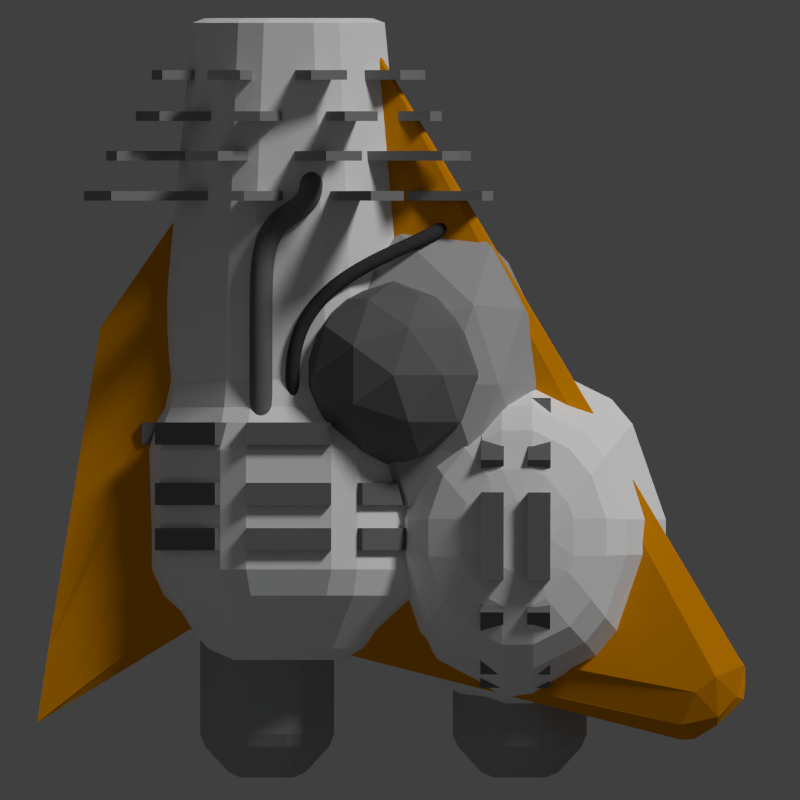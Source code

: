 # Source: barb.blend  (saved by Blender 2.69.0; exported with 4.5.12 LTS)
import bpy
from mathutils import Matrix  # noqa: F401  (used for matrix-valued properties, if any)

bpy.ops.wm.read_factory_settings(use_empty=True)
scene = bpy.context.scene
scene.name = 'Scene'

# ---- collections
col_collection_1 = bpy.data.collections.new('Collection 1'); scene.collection.children.link(col_collection_1)
col_collection_2 = bpy.data.collections.new('Collection 2'); scene.collection.children.link(col_collection_2)
col_collection_2.hide_render = True
col_collection_2.hide_viewport = True

# ---- materials (node trees are filled in below, after node groups)
mat_material_002 = bpy.data.materials.new('Material.002')
mat_material_002.alpha_threshold = 0.0
mat_material_002.use_transparent_shadow = False
mat_material_002.diffuse_color = (0.1789, 0.1789, 0.1789, 1.0)
mat_material_002.roughness = 0.5
mat_material_002.line_color = (0.0, 0.0, 0.0, 1.0)
mat_material_001 = bpy.data.materials.new('Material.001')
mat_material_001.alpha_threshold = 0.0
mat_material_001.use_transparent_shadow = False
mat_material_001.diffuse_color = (0.9551, 0.9551, 0.9551, 1.0)
mat_material_001.specular_color = (0.2019, 0.2019, 0.2019)
mat_material_001.roughness = 0.5
mat_material_001.line_color = (0.0, 0.0, 0.0, 1.0)
mat_material_005 = bpy.data.materials.new('Material.005')
mat_material_005.alpha_threshold = 0.0
mat_material_005.use_transparent_shadow = False
mat_material_005.diffuse_color = (0.8, 0.294, 0.0, 1.0)
mat_material_005.roughness = 0.5
mat_material_005.line_color = (0.0, 0.0, 0.0, 1.0)
mat_material_004 = bpy.data.materials.new('Material.004')
mat_material_004.alpha_threshold = 0.0
mat_material_004.use_transparent_shadow = False
mat_material_004.preview_render_type = 'SHADERBALL'
mat_material_004.diffuse_color = (0.04955, 0.04955, 0.04955, 1.0)
mat_material_004.roughness = 0.5
mat_material_004.specular_intensity = 0.3
mat_material_004.line_color = (0.0, 0.0, 0.0, 1.0)
mat_material_006 = bpy.data.materials.new('Material.006')
mat_material_006.alpha_threshold = 0.0
mat_material_006.use_transparent_shadow = False
mat_material_006.diffuse_color = (0.1734, 0.1734, 0.1734, 1.0)
mat_material_006.roughness = 0.5
mat_material_006.line_color = (0.0, 0.0, 0.0, 1.0)
mat_material_008 = bpy.data.materials.new('Material.008')
mat_material_008.alpha_threshold = 0.0
mat_material_008.use_transparent_shadow = False
mat_material_008.diffuse_color = (0.4575, 0.4575, 0.4575, 1.0)
mat_material_008.specular_color = (0.2019, 0.2019, 0.2019)
mat_material_008.roughness = 0.5
mat_material_008.line_color = (0.0, 0.0, 0.0, 1.0)
mat_material_007 = bpy.data.materials.new('Material.007')
mat_material_007.alpha_threshold = 0.0
mat_material_007.use_transparent_shadow = False
mat_material_007.diffuse_color = (0.1789, 0.1789, 0.1789, 1.0)
mat_material_007.roughness = 0.5
mat_material_007.specular_intensity = 0.75
mat_material_007.line_color = (0.0, 0.0, 0.0, 1.0)
mat_material_003 = bpy.data.materials.new('Material.003')
mat_material_003.alpha_threshold = 0.0
mat_material_003.use_transparent_shadow = False
mat_material_003.diffuse_color = (0.2957, 0.2957, 0.2957, 1.0)
mat_material_003.specular_color = (0.2019, 0.2019, 0.2019)
mat_material_003.roughness = 0.5
mat_material_003.line_color = (0.0, 0.0, 0.0, 1.0)
mat_material = bpy.data.materials.new('Material')
mat_material.alpha_threshold = 0.0
mat_material.use_transparent_shadow = False
mat_material.diffuse_color = (0.3931, 0.3931, 0.3931, 1.0)
mat_material.roughness = 0.5
mat_material.line_color = (0.0, 0.0, 0.0, 1.0)

# ---- material node trees

# ---- world
world_world = bpy.data.worlds.new('World'); scene.world = world_world
world_world.color = (0.05088, 0.05088, 0.05088)
world_world.use_sun_shadow = False
world_world.sun_shadow_jitter_overblur = 0.0
world_world.cycles.sampling_method = 'MANUAL'
world_world.cycles.sample_map_resolution = 256

# ---- cameras
cam_camera = bpy.data.cameras.new('Camera')
cam_camera.type = 'ORTHO'
cam_camera.clip_end = 100.0
cam_camera.lens = 35.0
cam_camera.sensor_width = 32.0
cam_camera.sensor_height = 18.0
cam_camera.ortho_scale = 5.3
cam_camera.dof.focus_distance = 0.0
cam_camera.dof.aperture_fstop = 128.0

# ---- lights
light_point = bpy.data.lights.new('Point', 'POINT')
light_point.color = (0.7781, 0.8789, 1.0)
light_point.transmission_factor = 0.0
light_point.energy = 60.0
light_point.shadow_buffer_clip_start = 0.5
light_point.shadow_soft_size = 0.1
light_point.shadow_maximum_resolution = 0.006
light_point.use_absolute_resolution = True
light_point.cycles.use_multiple_importance_sampling = False
light_sun = bpy.data.lights.new('Sun', 'SUN')
light_sun.transmission_factor = 0.0
light_sun.angle = 0.1993
light_sun.energy = 1.5
light_sun.shadow_buffer_clip_start = 0.5
light_sun.shadow_soft_size = 0.1
light_sun.shadow_cascade_max_distance = 1000.0
light_sun.cycles.use_multiple_importance_sampling = False

# ---- meshes
me_cylinder_002 = bpy.data.meshes.new('Cylinder.002')
me_cylinder_002.from_pydata([(0.0, 1.0, -1.0), (0.0, 1.0, 1.0), (0.7071, 0.7071, -1.0), (0.7071, 0.7071, 1.0), (1.0, -4.371e-08, -1.0), (1.0, -4.371e-08, 1.0), (0.7071, -0.7071, -1.0), (0.7071, -0.7071, 1.0), (-8.742e-08, -1.0, -1.0), (-8.742e-08, -1.0, 1.0), (-0.7071, -0.7071, -1.0), (-0.7071, -0.7071, 1.0), (-1.0, 1.192e-08, -1.0), (-1.0, 1.192e-08, 1.0), (-0.7071, 0.7071, -1.0), (-0.7071, 0.7071, 1.0), (0.1607, 1.438, -1.05), (0.1607, 1.438, 1.05), (0.9032, 1.13, 1.05), (0.9032, 1.13, -1.05), (1.13, 0.9032, -1.05), (1.13, 0.9032, 1.05), (1.438, 0.1607, 1.05), (1.438, 0.1607, -1.05), (1.438, -0.1607, -1.05), (1.438, -0.1607, 1.05), (1.13, -0.9032, 1.05), (1.13, -0.9032, -1.05), (0.9032, -1.13, -1.05), (0.9032, -1.13, 1.05), (0.1607, -1.438, 1.05), (0.1607, -1.438, -1.05), (-0.1607, -1.438, -1.05), (-0.1607, -1.438, 1.05), (-0.9032, -1.13, 1.05), (-0.9032, -1.13, -1.05), (-1.13, -0.9032, -1.05), (-1.13, -0.9032, 1.05), (-1.438, -0.1607, 1.05), (-1.438, -0.1607, -1.05), (0.7425, 0.7425, 1.47), (9.906e-09, 1.05, 1.47), (-0.7425, 0.7425, 1.47), (-1.05, 1.227e-08, 1.47), (-0.7425, -0.7425, 1.47), (-8.189e-08, -1.05, 1.47), (0.7425, -0.7425, 1.47), (1.05, -4.615e-08, 1.47), (-0.9032, 1.13, -1.05), (-0.9032, 1.13, 1.05), (-0.1607, 1.438, 1.05), (-0.1607, 1.438, -1.05), (-1.438, 0.1607, -1.05), (-1.438, 0.1607, 1.05), (-1.13, 0.9032, 1.05), (-1.13, 0.9032, -1.05), (1.876e-08, 1.05, -1.47), (0.7425, 0.7425, -1.47), (1.05, -4.615e-08, -1.47), (0.7425, -0.7425, -1.47), (-7.304e-08, -1.05, -1.47), (-0.7425, -0.7425, -1.47), (-1.05, 1.227e-08, -1.47), (-0.7425, 0.7425, -1.47)], [], [(16, 17, 18, 19), (1, 17, 16, 0), (3, 18, 17, 1), (2, 19, 18, 3), (0, 16, 19, 2), (20, 21, 22, 23), (3, 21, 20, 2), (5, 22, 21, 3), (4, 23, 22, 5), (2, 20, 23, 4), (24, 25, 26, 27), (5, 25, 24, 4), (7, 26, 25, 5), (6, 27, 26, 7), (4, 24, 27, 6), (28, 29, 30, 31), (7, 29, 28, 6), (9, 30, 29, 7), (8, 31, 30, 9), (6, 28, 31, 8), (32, 33, 34, 35), (9, 33, 32, 8), (11, 34, 33, 9), (10, 35, 34, 11), (8, 32, 35, 10), (36, 37, 38, 39), (11, 37, 36, 10), (13, 38, 37, 11), (12, 39, 38, 13), (10, 36, 39, 12), (40, 41, 42, 43, 44, 45, 46, 47), (1, 41, 40, 3), (15, 42, 41, 1), (13, 43, 42, 15), (11, 44, 43, 13), (9, 45, 44, 11), (7, 46, 45, 9), (5, 47, 46, 7), (3, 40, 47, 5), (48, 49, 50, 51), (15, 49, 48, 14), (1, 50, 49, 15), (0, 51, 50, 1), (14, 48, 51, 0), (52, 53, 54, 55), (13, 53, 52, 12), (15, 54, 53, 13), (14, 55, 54, 15), (12, 52, 55, 14), (56, 57, 58, 59, 60, 61, 62, 63), (2, 57, 56, 0), (4, 58, 57, 2), (6, 59, 58, 4), (8, 60, 59, 6), (10, 61, 60, 8), (12, 62, 61, 10), (14, 63, 62, 12), (0, 56, 63, 14)])
me_cylinder_002.materials.append(mat_material_002)
me_cylinder_002.use_remesh_preserve_volume = False
me_cylinder_002.use_remesh_preserve_attributes = False
me_cylinder_002.use_mirror_vertex_groups = False
me_cylinder_002.update()
me_cylinder_001 = bpy.data.meshes.new('Cylinder.001')
me_cylinder_001.from_pydata([(0.0, 1.0, -1.0), (0.0, 1.0, 1.0), (0.7071, 0.7071, -1.0), (0.7071, 0.7071, 1.0), (1.0, -4.371e-08, -1.0), (1.0, -4.371e-08, 1.0), (0.7071, -0.7071, -1.0), (0.7071, -0.7071, 1.0), (-8.742e-08, -1.0, -1.0), (-8.742e-08, -1.0, 1.0), (-0.7071, -0.7071, -1.0), (-0.7071, -0.7071, 1.0), (-1.0, 1.192e-08, -1.0), (-1.0, 1.192e-08, 1.0), (-0.7071, 0.7071, -1.0), (-0.7071, 0.7071, 1.0), (0.1607, 1.438, -1.05), (0.1607, 1.438, 1.05), (0.9032, 1.13, 1.05), (0.9032, 1.13, -1.05), (1.13, 0.9032, -1.05), (1.13, 0.9032, 1.05), (1.438, 0.1607, 1.05), (1.438, 0.1607, -1.05), (1.438, -0.1607, -1.05), (1.438, -0.1607, 1.05), (1.13, -0.9032, 1.05), (1.13, -0.9032, -1.05), (0.9032, -1.13, -1.05), (0.9032, -1.13, 1.05), (0.1607, -1.438, 1.05), (0.1607, -1.438, -1.05), (-0.1607, -1.438, -1.05), (-0.1607, -1.438, 1.05), (-0.9032, -1.13, 1.05), (-0.9032, -1.13, -1.05), (-1.13, -0.9032, -1.05), (-1.13, -0.9032, 1.05), (-1.438, -0.1607, 1.05), (-1.438, -0.1607, -1.05), (0.7425, 0.7425, 1.47), (9.906e-09, 1.05, 1.47), (-0.7425, 0.7425, 1.47), (-1.05, 1.227e-08, 1.47), (-0.7425, -0.7425, 1.47), (-8.189e-08, -1.05, 1.47), (0.7425, -0.7425, 1.47), (1.05, -4.615e-08, 1.47), (-0.9032, 1.13, -1.05), (-0.9032, 1.13, 1.05), (-0.1607, 1.438, 1.05), (-0.1607, 1.438, -1.05), (-1.438, 0.1607, -1.05), (-1.438, 0.1607, 1.05), (-1.13, 0.9032, 1.05), (-1.13, 0.9032, -1.05), (1.876e-08, 1.05, -1.47), (0.7425, 0.7425, -1.47), (1.05, -4.615e-08, -1.47), (0.7425, -0.7425, -1.47), (-7.304e-08, -1.05, -1.47), (-0.7425, -0.7425, -1.47), (-1.05, 1.227e-08, -1.47), (-0.7425, 0.7425, -1.47)], [], [(16, 17, 18, 19), (1, 17, 16, 0), (3, 18, 17, 1), (2, 19, 18, 3), (0, 16, 19, 2), (20, 21, 22, 23), (3, 21, 20, 2), (5, 22, 21, 3), (4, 23, 22, 5), (2, 20, 23, 4), (24, 25, 26, 27), (5, 25, 24, 4), (7, 26, 25, 5), (6, 27, 26, 7), (4, 24, 27, 6), (28, 29, 30, 31), (7, 29, 28, 6), (9, 30, 29, 7), (8, 31, 30, 9), (6, 28, 31, 8), (32, 33, 34, 35), (9, 33, 32, 8), (11, 34, 33, 9), (10, 35, 34, 11), (8, 32, 35, 10), (36, 37, 38, 39), (11, 37, 36, 10), (13, 38, 37, 11), (12, 39, 38, 13), (10, 36, 39, 12), (40, 41, 42, 43, 44, 45, 46, 47), (1, 41, 40, 3), (15, 42, 41, 1), (13, 43, 42, 15), (11, 44, 43, 13), (9, 45, 44, 11), (7, 46, 45, 9), (5, 47, 46, 7), (3, 40, 47, 5), (48, 49, 50, 51), (15, 49, 48, 14), (1, 50, 49, 15), (0, 51, 50, 1), (14, 48, 51, 0), (52, 53, 54, 55), (13, 53, 52, 12), (15, 54, 53, 13), (14, 55, 54, 15), (12, 52, 55, 14), (56, 57, 58, 59, 60, 61, 62, 63), (2, 57, 56, 0), (4, 58, 57, 2), (6, 59, 58, 4), (8, 60, 59, 6), (10, 61, 60, 8), (12, 62, 61, 10), (14, 63, 62, 12), (0, 56, 63, 14)])
me_cylinder_001.materials.append(mat_material_002)
me_cylinder_001.use_remesh_preserve_volume = False
me_cylinder_001.use_remesh_preserve_attributes = False
me_cylinder_001.use_mirror_vertex_groups = False
me_cylinder_001.update()
me_cylinder_009 = bpy.data.meshes.new('Cylinder.009')
me_cylinder_009.from_pydata([(0.0, 1.0, -1.0), (-7.176e-08, 0.7, 3.553e-15), (0.7071, 0.7071, -1.0), (0.495, 0.495, 3.768e-15), (1.0, -4.371e-08, -1.0), (0.7, 4.312e-08, 1.776e-15), (0.7071, -0.7071, -1.0), (0.495, -0.495, -1.256e-15), (-8.742e-08, -1.0, -1.0), (-1.33e-07, -0.7, -3.553e-15), (-0.7071, -0.7071, -1.0), (-0.495, -0.495, -3.768e-15), (-1.0, 1.192e-08, -1.0), (-0.7, 1.417e-07, -1.776e-15), (-0.7071, 0.7071, -1.0), (-0.495, 0.495, 1.256e-15), (5.051e-08, 0.5, -1.5), (0.3536, 0.3536, -1.5), (0.5, -7.025e-08, -1.5), (0.3536, -0.3536, -1.5), (6.797e-09, -0.5, -1.5), (-0.3536, -0.3536, -1.5), (-0.5, -4.244e-08, -1.5), (-0.3536, 0.3536, -1.5), (-1.587e-07, 0.2984, 0.1842), (0.2121, 0.2105, 0.1842), (0.3, -0.00163, 0.1842), (0.2121, -0.2138, 0.1842), (-1.849e-07, -0.3016, 0.1842), (-0.2121, -0.2138, 0.1842), (-0.3, -0.00163, 0.1842), (-0.2121, 0.2105, 0.1842)], [], [(0, 1, 3, 2), (2, 3, 5, 4), (4, 5, 7, 6), (6, 7, 9, 8), (8, 9, 11, 10), (10, 11, 13, 12), (1, 15, 31, 24), (14, 15, 1, 0), (12, 13, 15, 14), (14, 0, 16, 23), (16, 17, 18, 19, 20, 21, 22, 23), (12, 14, 23, 22), (10, 12, 22, 21), (8, 10, 21, 20), (6, 8, 20, 19), (4, 6, 19, 18), (2, 4, 18, 17), (0, 2, 17, 16), (25, 24, 31, 30, 29, 28, 27, 26), (15, 13, 30, 31), (13, 11, 29, 30), (11, 9, 28, 29), (9, 7, 27, 28), (7, 5, 26, 27), (5, 3, 25, 26), (3, 1, 24, 25)])
me_cylinder_009.materials.append(mat_material_001)
me_cylinder_009.use_remesh_preserve_volume = False
me_cylinder_009.use_remesh_preserve_attributes = False
me_cylinder_009.use_mirror_vertex_groups = False
me_cylinder_009.update()
me_cube = bpy.data.meshes.new('Cube')
me_cube.from_pydata([(-2.378, 1.307, -1.0), (-2.856, -1.661, -0.7406), (-1.0, 3.274, -1.0), (-0.3879, 3.274, -0.7406), (-1.562, -0.6654, -1.0), (-1.562, -0.6654, -0.7406), (1.719, -1.615, -1.0), (1.719, -1.299, -0.7406), (1.987, -1.093, -0.7406), (2.185, -1.115, -1.0)], [], [(1, 3, 2, 0), (8, 7, 6, 9), (7, 5, 4, 6), (5, 1, 0, 4), (0, 2, 9, 6, 4), (5, 7, 8, 3, 1), (2, 3, 8, 9)])
me_cube.materials.append(mat_material_005)
me_cube.use_remesh_preserve_volume = False
me_cube.use_remesh_preserve_attributes = False
me_cube.use_mirror_vertex_groups = False
me_cube.update()
me_icosphere_001 = bpy.data.meshes.new('Icosphere.001')
me_icosphere_001.from_pydata([(0.0, 0.0, -0.7633), (0.4038, -0.5257, -0.3296), (-0.2764, -0.8506, -0.4472), (-0.8944, 0.0, -0.4472), (-0.2764, 1.127, -0.3296), (0.4038, 0.5257, -0.3296), (0.1403, -0.8506, 0.4472), (-0.7236, -0.5257, 0.4472), (-0.7236, 0.5557, 0.6222), (0.2764, 0.9205, 0.4472), (0.5746, 0.0, 0.4472), (0.0, 0.0, 1.0), (-0.1625, -0.5, -0.6506), (0.2892, -0.309, -0.6506), (0.2629, -0.809, -0.4081), (0.5308, 0.0, -0.4081), (0.2892, 0.309, -0.6506), (-0.5257, 0.0, -0.6506), (-0.6882, -0.5, -0.4081), (-0.1625, 0.53, -0.6506), (-0.6882, 0.6512, -0.4081), (0.2629, 0.8789, -0.4081), (0.6312, -0.309, 0.0), (0.6312, 0.309, 0.0), (0.0, -1.0, 0.0), (0.3938, -0.809, 0.0), (-0.9511, -0.309, 0.0), (-0.5878, -0.809, 0.0), (-0.5878, 1.273, 0.0), (-0.9511, 0.339, 0.0), (0.3938, 0.809, 0.0), (0.0, 1.213, 0.0), (0.4942, -0.5, 0.5257), (-0.2629, -0.809, 0.7258), (-0.8506, 0.0, 0.5686), (-0.2629, 0.9345, 0.5257), (0.4942, 0.5, 0.5257), (0.1625, -0.5, 0.8507), (0.3318, 0.0, 0.8507), (-0.4253, -0.309, 0.8507), (-0.4253, 0.309, 0.8507), (0.1625, 0.53, 0.8507)], [], [(0, 13, 12), (1, 13, 15), (0, 12, 17), (0, 17, 19), (0, 19, 16), (1, 15, 22), (2, 14, 24), (3, 18, 26), (4, 20, 28), (5, 21, 30), (1, 22, 25), (2, 24, 27), (3, 26, 29), (4, 28, 31), (5, 30, 23), (6, 32, 37), (7, 33, 39), (8, 34, 40), (9, 35, 41), (10, 36, 38), (38, 41, 11), (38, 36, 41), (36, 9, 41), (41, 40, 11), (41, 35, 40), (35, 8, 40), (40, 39, 11), (40, 34, 39), (34, 7, 39), (39, 37, 11), (39, 33, 37), (33, 6, 37), (37, 38, 11), (37, 32, 38), (32, 10, 38), (23, 36, 10), (23, 30, 36), (30, 9, 36), (31, 35, 9), (31, 28, 35), (28, 8, 35), (29, 34, 8), (29, 26, 34), (26, 7, 34), (27, 33, 7), (27, 24, 33), (24, 6, 33), (25, 32, 6), (25, 22, 32), (22, 10, 32), (30, 31, 9), (30, 21, 31), (21, 4, 31), (28, 29, 8), (28, 20, 29), (20, 3, 29), (26, 27, 7), (26, 18, 27), (18, 2, 27), (24, 25, 6), (24, 14, 25), (14, 1, 25), (22, 23, 10), (22, 15, 23), (15, 5, 23), (16, 21, 5), (16, 19, 21), (19, 4, 21), (19, 20, 4), (19, 17, 20), (17, 3, 20), (17, 18, 3), (17, 12, 18), (12, 2, 18), (15, 16, 5), (15, 13, 16), (13, 0, 16), (12, 14, 2), (12, 13, 14), (13, 1, 14)])
me_icosphere_001.materials.append(mat_material_008)
me_icosphere_001.use_remesh_preserve_volume = False
me_icosphere_001.use_remesh_preserve_attributes = False
me_icosphere_001.use_mirror_vertex_groups = False
me_icosphere_001.update()
me_icosphere = bpy.data.meshes.new('Icosphere')
me_icosphere.from_pydata([(0.0, 0.0, -1.0), (0.7236, -0.5257, -0.4472), (-0.2764, -0.8506, -0.4472), (-0.8944, 0.0, -0.4472), (-0.2764, 0.8506, -0.4472), (0.7236, 0.5257, -0.4472), (0.2764, -0.8506, 0.4472), (-0.7236, -0.5257, 0.4472), (-0.7236, 0.5257, 0.4472), (0.2764, 0.8506, 0.4472), (0.8944, 0.0, 0.4472), (0.0, 0.0, 1.0), (-0.1625, -0.5, -0.8507), (0.4253, -0.309, -0.8507), (0.2629, -0.809, -0.5257), (0.8506, 0.0, -0.5257), (0.4253, 0.309, -0.8507), (-0.5257, 0.0, -0.8507), (-0.6882, -0.5, -0.5257), (-0.1625, 0.5, -0.8507), (-0.6882, 0.5, -0.5257), (0.2629, 0.809, -0.5257), (0.9511, -0.309, 0.0), (0.9511, 0.309, 0.0), (0.0, -1.0, 0.0), (0.5878, -0.809, 0.0), (-0.9511, -0.309, 0.0), (-0.5878, -0.809, 0.0), (-0.5878, 0.809, 0.0), (-0.9511, 0.309, 0.0), (0.5878, 0.809, 0.0), (0.0, 1.0, 0.0), (0.6882, -0.5, 0.5257), (-0.2629, -0.809, 0.5257), (-0.8506, 0.0, 0.5257), (-0.2629, 0.809, 0.5257), (0.6882, 0.5, 0.5257), (0.1625, -0.5, 0.8507), (0.5257, 0.0, 0.8507), (-0.4253, -0.309, 0.8507), (-0.4253, 0.309, 0.8507), (0.1625, 0.5, 0.8507)], [], [(0, 13, 12), (1, 13, 15), (0, 12, 17), (0, 17, 19), (0, 19, 16), (1, 15, 22), (2, 14, 24), (3, 18, 26), (4, 20, 28), (5, 21, 30), (1, 22, 25), (2, 24, 27), (3, 26, 29), (4, 28, 31), (5, 30, 23), (6, 32, 37), (7, 33, 39), (8, 34, 40), (9, 35, 41), (10, 36, 38), (38, 41, 11), (38, 36, 41), (36, 9, 41), (41, 40, 11), (41, 35, 40), (35, 8, 40), (40, 39, 11), (40, 34, 39), (34, 7, 39), (39, 37, 11), (39, 33, 37), (33, 6, 37), (37, 38, 11), (37, 32, 38), (32, 10, 38), (23, 36, 10), (23, 30, 36), (30, 9, 36), (31, 35, 9), (31, 28, 35), (28, 8, 35), (29, 34, 8), (29, 26, 34), (26, 7, 34), (27, 33, 7), (27, 24, 33), (24, 6, 33), (25, 32, 6), (25, 22, 32), (22, 10, 32), (30, 31, 9), (30, 21, 31), (21, 4, 31), (28, 29, 8), (28, 20, 29), (20, 3, 29), (26, 27, 7), (26, 18, 27), (18, 2, 27), (24, 25, 6), (24, 14, 25), (14, 1, 25), (22, 23, 10), (22, 15, 23), (15, 5, 23), (16, 21, 5), (16, 19, 21), (19, 4, 21), (19, 20, 4), (19, 17, 20), (17, 3, 20), (17, 18, 3), (17, 12, 18), (12, 2, 18), (15, 16, 5), (15, 13, 16), (13, 0, 16), (12, 14, 2), (12, 13, 14), (13, 1, 14)])
me_icosphere.materials.append(mat_material_007)
me_icosphere.use_remesh_preserve_volume = False
me_icosphere.use_remesh_preserve_attributes = False
me_icosphere.use_mirror_vertex_groups = False
me_icosphere.update()
me_cylinder_018 = bpy.data.meshes.new('Cylinder.018')
me_cylinder_018.from_pydata([(0.0, 1.0, -1.0), (0.0, 1.0, 1.0), (0.7071, 0.7071, -1.0), (0.7071, 0.7071, 1.0), (1.0, -4.371e-08, -1.0), (1.0, -4.371e-08, 1.0), (0.7071, -0.7071, -1.0), (0.7071, -0.7071, 1.0), (-8.742e-08, -1.0, -1.0), (-8.742e-08, -1.0, 1.0), (-0.7071, -0.7071, -1.0), (-0.7071, -0.7071, 1.0), (-1.0, 1.192e-08, -1.0), (-1.0, 1.192e-08, 1.0), (-0.7071, 0.7071, -1.0), (-0.7071, 0.7071, 1.0), (0.02483, 4.613, -1.05), (0.02483, 4.613, 1.05), (0.825, 4.538, 1.05), (0.825, 4.538, -1.05), (3.269, 3.217, -1.05), (3.269, 3.217, 1.05), (3.78, 2.576, 1.05), (3.78, 2.576, -1.05), (4.549, -0.003199, -1.05), (4.549, -0.003199, 1.05), (4.472, -0.8346, 1.05), (4.472, -0.8346, -1.05), (3.241, -3.228, -1.05), (3.241, -3.228, 1.05), (2.621, -3.764, 1.05), (2.621, -3.764, -1.05), (-0.02483, -4.613, -1.05), (-0.02483, -4.613, 1.05), (-0.825, -4.538, 1.05), (-0.825, -4.538, -1.05), (-3.269, -3.217, -1.05), (-3.269, -3.217, 1.05), (-3.78, -2.576, 1.05), (-3.78, -2.576, -1.05), (0.4933, 0.9664, 4.61), (-0.3069, 1.041, 4.61), (-0.9273, 0.5054, 4.61), (-1.005, -0.326, 4.61), (-0.4933, -0.9664, 4.61), (0.3069, -1.041, 4.61), (0.9273, -0.5054, 4.61), (1.005, 0.326, 4.61), (-3.241, 3.228, -1.05), (-3.241, 3.228, 1.05), (-2.621, 3.764, 1.05), (-2.621, 3.764, -1.05), (-4.549, 0.003198, -1.05), (-4.549, 0.003198, 1.05), (-4.472, 0.8346, 1.05), (-4.472, 0.8346, -1.05), (-0.3069, 1.041, -4.61), (0.4933, 0.9664, -4.61), (1.005, 0.326, -4.61), (0.9273, -0.5054, -4.61), (0.3069, -1.041, -4.61), (-0.4933, -0.9664, -4.61), (-1.005, -0.326, -4.61), (-0.9273, 0.5054, -4.61)], [], [(16, 17, 18, 19), (1, 17, 16, 0), (3, 18, 17, 1), (2, 19, 18, 3), (0, 16, 19, 2), (20, 21, 22, 23), (3, 21, 20, 2), (5, 22, 21, 3), (4, 23, 22, 5), (2, 20, 23, 4), (24, 25, 26, 27), (5, 25, 24, 4), (7, 26, 25, 5), (6, 27, 26, 7), (4, 24, 27, 6), (28, 29, 30, 31), (7, 29, 28, 6), (9, 30, 29, 7), (8, 31, 30, 9), (6, 28, 31, 8), (32, 33, 34, 35), (9, 33, 32, 8), (11, 34, 33, 9), (10, 35, 34, 11), (8, 32, 35, 10), (36, 37, 38, 39), (11, 37, 36, 10), (13, 38, 37, 11), (12, 39, 38, 13), (10, 36, 39, 12), (40, 41, 42, 43, 44, 45, 46, 47), (1, 41, 40, 3), (15, 42, 41, 1), (13, 43, 42, 15), (11, 44, 43, 13), (9, 45, 44, 11), (7, 46, 45, 9), (5, 47, 46, 7), (3, 40, 47, 5), (48, 49, 50, 51), (15, 49, 48, 14), (1, 50, 49, 15), (0, 51, 50, 1), (14, 48, 51, 0), (52, 53, 54, 55), (13, 53, 52, 12), (15, 54, 53, 13), (14, 55, 54, 15), (12, 52, 55, 14), (56, 57, 58, 59, 60, 61, 62, 63), (2, 57, 56, 0), (4, 58, 57, 2), (6, 59, 58, 4), (8, 60, 59, 6), (10, 61, 60, 8), (12, 62, 61, 10), (14, 63, 62, 12), (0, 56, 63, 14)])
me_cylinder_018.materials.append(mat_material_003)
me_cylinder_018.use_remesh_preserve_volume = False
me_cylinder_018.use_remesh_preserve_attributes = False
me_cylinder_018.use_mirror_vertex_groups = False
me_cylinder_018.update()
me_cylinder_011 = bpy.data.meshes.new('Cylinder.011')
me_cylinder_011.from_pydata([(0.0, 1.0, -1.0), (0.0, 1.0, 1.0), (0.7071, 0.7071, -1.0), (0.7071, 0.7071, 1.0), (1.0, -4.371e-08, -1.0), (1.0, -4.371e-08, 1.0), (0.7071, -0.7071, -1.0), (0.7071, -0.7071, 1.0), (-8.742e-08, -1.0, -1.0), (-8.742e-08, -1.0, 1.0), (-0.7071, -0.7071, -1.0), (-0.7071, -0.7071, 1.0), (-1.0, 1.192e-08, -1.0), (-1.0, 1.192e-08, 1.0), (-0.7071, 0.7071, -1.0), (-0.7071, 0.7071, 1.0), (-0.02443, 4.082, -1.05), (-0.02443, 4.082, 1.05), (0.7758, 4.008, 1.05), (0.7758, 4.008, -1.05), (2.853, 2.884, -1.05), (2.853, 2.884, 1.05), (3.364, 2.244, 1.05), (3.364, 2.244, -1.05), (4.019, 0.04605, -1.05), (4.019, 0.04605, 1.05), (3.942, -0.7853, 1.05), (3.942, -0.7853, -1.05), (2.893, -2.825, -1.05), (2.893, -2.825, 1.05), (2.273, -3.361, 1.05), (2.273, -3.361, -1.05), (0.02443, -4.082, -1.05), (0.02443, -4.082, 1.05), (-0.7758, -4.008, 1.05), (-0.7758, -4.008, -1.05), (-2.853, -2.884, -1.05), (-2.853, -2.884, 1.05), (-3.364, -2.244, 1.05), (-3.364, -2.244, -1.05), (0.4933, 0.9664, 4.077), (-0.3069, 1.041, 4.077), (-0.9273, 0.5054, 4.077), (-1.005, -0.326, 4.077), (-0.4933, -0.9664, 4.077), (0.3069, -1.041, 4.077), (0.9273, -0.5054, 4.077), (1.005, 0.326, 4.077), (-2.893, 2.825, -1.05), (-2.893, 2.825, 1.05), (-2.273, 3.361, 1.05), (-2.273, 3.361, -1.05), (-4.019, -0.04606, -1.05), (-4.019, -0.04606, 1.05), (-3.942, 0.7853, 1.05), (-3.942, 0.7853, -1.05), (-0.3069, 1.041, -4.077), (0.4933, 0.9664, -4.077), (1.005, 0.326, -4.077), (0.9273, -0.5054, -4.077), (0.3069, -1.041, -4.077), (-0.4933, -0.9664, -4.077), (-1.005, -0.326, -4.077), (-0.9273, 0.5054, -4.077)], [], [(16, 17, 18, 19), (1, 17, 16, 0), (3, 18, 17, 1), (2, 19, 18, 3), (0, 16, 19, 2), (20, 21, 22, 23), (3, 21, 20, 2), (5, 22, 21, 3), (4, 23, 22, 5), (2, 20, 23, 4), (24, 25, 26, 27), (5, 25, 24, 4), (7, 26, 25, 5), (6, 27, 26, 7), (4, 24, 27, 6), (28, 29, 30, 31), (7, 29, 28, 6), (9, 30, 29, 7), (8, 31, 30, 9), (6, 28, 31, 8), (32, 33, 34, 35), (9, 33, 32, 8), (11, 34, 33, 9), (10, 35, 34, 11), (8, 32, 35, 10), (36, 37, 38, 39), (11, 37, 36, 10), (13, 38, 37, 11), (12, 39, 38, 13), (10, 36, 39, 12), (40, 41, 42, 43, 44, 45, 46, 47), (1, 41, 40, 3), (15, 42, 41, 1), (13, 43, 42, 15), (11, 44, 43, 13), (9, 45, 44, 11), (7, 46, 45, 9), (5, 47, 46, 7), (3, 40, 47, 5), (48, 49, 50, 51), (15, 49, 48, 14), (1, 50, 49, 15), (0, 51, 50, 1), (14, 48, 51, 0), (52, 53, 54, 55), (13, 53, 52, 12), (15, 54, 53, 13), (14, 55, 54, 15), (12, 52, 55, 14), (56, 57, 58, 59, 60, 61, 62, 63), (2, 57, 56, 0), (4, 58, 57, 2), (6, 59, 58, 4), (8, 60, 59, 6), (10, 61, 60, 8), (12, 62, 61, 10), (14, 63, 62, 12), (0, 56, 63, 14)])
me_cylinder_011.materials.append(mat_material_003)
me_cylinder_011.use_remesh_preserve_volume = False
me_cylinder_011.use_remesh_preserve_attributes = False
me_cylinder_011.use_mirror_vertex_groups = False
me_cylinder_011.update()
me_cylinder_003 = bpy.data.meshes.new('Cylinder.003')
me_cylinder_003.from_pydata([(0.0, 1.0, -1.0), (0.0, 1.0, 1.0), (0.7071, 0.7071, -1.0), (0.7071, 0.7071, 1.0), (1.0, -4.371e-08, -1.0), (1.0, -4.371e-08, 1.0), (0.7071, -0.7071, -1.0), (0.7071, -0.7071, 1.0), (-8.742e-08, -1.0, -1.0), (-8.742e-08, -1.0, 1.0), (-0.7071, -0.7071, -1.0), (-0.7071, -0.7071, 1.0), (-1.0, 1.192e-08, -1.0), (-1.0, 1.192e-08, 1.0), (-0.7071, 0.7071, -1.0), (-0.7071, 0.7071, 1.0), (-0.08405, 3.44, -1.05), (-0.08405, 3.44, 1.05), (0.7161, 3.366, 1.05), (0.7161, 3.366, -1.05), (2.349, 2.482, -1.05), (2.349, 2.482, 1.05), (2.86, 1.842, 1.05), (2.86, 1.842, -1.05), (3.377, 0.1057, -1.05), (3.377, 0.1057, 1.05), (3.3, -0.7257, 1.05), (3.3, -0.7257, -1.05), (2.472, -2.337, -1.05), (2.472, -2.337, 1.05), (1.852, -2.872, 1.05), (1.852, -2.872, -1.05), (0.08405, -3.44, -1.05), (0.08405, -3.44, 1.05), (-0.7161, -3.366, 1.05), (-0.7161, -3.366, -1.05), (-2.349, -2.482, -1.05), (-2.349, -2.482, 1.05), (-2.86, -1.842, 1.05), (-2.86, -1.842, -1.05), (0.4933, 0.9664, 3.433), (-0.3069, 1.041, 3.433), (-0.9273, 0.5054, 3.433), (-1.005, -0.326, 3.433), (-0.4933, -0.9664, 3.433), (0.3069, -1.041, 3.433), (0.9273, -0.5054, 3.433), (1.005, 0.326, 3.433), (-2.472, 2.337, -1.05), (-2.472, 2.337, 1.05), (-1.852, 2.872, 1.05), (-1.852, 2.872, -1.05), (-3.377, -0.1057, -1.05), (-3.377, -0.1057, 1.05), (-3.3, 0.7257, 1.05), (-3.3, 0.7257, -1.05), (-0.3069, 1.041, -3.433), (0.4933, 0.9664, -3.433), (1.005, 0.326, -3.433), (0.9273, -0.5054, -3.433), (0.3069, -1.041, -3.433), (-0.4933, -0.9664, -3.433), (-1.005, -0.326, -3.433), (-0.9273, 0.5054, -3.433)], [], [(16, 17, 18, 19), (1, 17, 16, 0), (3, 18, 17, 1), (2, 19, 18, 3), (0, 16, 19, 2), (20, 21, 22, 23), (3, 21, 20, 2), (5, 22, 21, 3), (4, 23, 22, 5), (2, 20, 23, 4), (24, 25, 26, 27), (5, 25, 24, 4), (7, 26, 25, 5), (6, 27, 26, 7), (4, 24, 27, 6), (28, 29, 30, 31), (7, 29, 28, 6), (9, 30, 29, 7), (8, 31, 30, 9), (6, 28, 31, 8), (32, 33, 34, 35), (9, 33, 32, 8), (11, 34, 33, 9), (10, 35, 34, 11), (8, 32, 35, 10), (36, 37, 38, 39), (11, 37, 36, 10), (13, 38, 37, 11), (12, 39, 38, 13), (10, 36, 39, 12), (40, 41, 42, 43, 44, 45, 46, 47), (1, 41, 40, 3), (15, 42, 41, 1), (13, 43, 42, 15), (11, 44, 43, 13), (9, 45, 44, 11), (7, 46, 45, 9), (5, 47, 46, 7), (3, 40, 47, 5), (48, 49, 50, 51), (15, 49, 48, 14), (1, 50, 49, 15), (0, 51, 50, 1), (14, 48, 51, 0), (52, 53, 54, 55), (13, 53, 52, 12), (15, 54, 53, 13), (14, 55, 54, 15), (12, 52, 55, 14), (56, 57, 58, 59, 60, 61, 62, 63), (2, 57, 56, 0), (4, 58, 57, 2), (6, 59, 58, 4), (8, 60, 59, 6), (10, 61, 60, 8), (12, 62, 61, 10), (14, 63, 62, 12), (0, 56, 63, 14)])
me_cylinder_003.materials.append(mat_material_003)
me_cylinder_003.use_remesh_preserve_volume = False
me_cylinder_003.use_remesh_preserve_attributes = False
me_cylinder_003.use_mirror_vertex_groups = False
me_cylinder_003.update()
me_cylinder_013 = bpy.data.meshes.new('Cylinder.013')
me_cylinder_013.from_pydata([(0.0, 1.0, -1.0), (0.0, 1.0, 1.0), (0.7071, 0.7071, -1.0), (0.7071, 0.7071, 1.0), (1.0, -4.371e-08, -1.0), (1.0, -4.371e-08, 1.0), (0.7071, -0.7071, -1.0), (0.7071, -0.7071, 1.0), (-8.742e-08, -1.0, -1.0), (-8.742e-08, -1.0, 1.0), (-0.7071, -0.7071, -1.0), (-0.7071, -0.7071, 1.0), (-1.0, 1.192e-08, -1.0), (-1.0, 1.192e-08, 1.0), (-0.7071, 0.7071, -1.0), (-0.7071, 0.7071, 1.0), (5.051e-08, 0.5, -1.5), (0.3536, 0.3536, -1.5), (0.5, -7.025e-08, -1.5), (0.3536, -0.3536, -1.5), (6.797e-09, -0.5, -1.5), (-0.3536, -0.3536, -1.5), (-0.5, -4.244e-08, -1.5), (-0.3536, 0.3536, -1.5), (1.786e-08, 0.3, 3.0), (0.2121, 0.2121, 3.0), (0.3, -1.311e-08, 3.0), (0.2121, -0.2121, 3.0), (-8.367e-09, -0.3, 3.0), (-0.2121, -0.2121, 3.0), (-0.3, 3.577e-09, 3.0), (-0.2121, 0.2121, 3.0)], [], [(0, 1, 3, 2), (2, 3, 5, 4), (4, 5, 7, 6), (6, 7, 9, 8), (8, 9, 11, 10), (10, 11, 13, 12), (1, 15, 31, 24), (14, 15, 1, 0), (12, 13, 15, 14), (14, 0, 16, 23), (16, 17, 18, 19, 20, 21, 22, 23), (12, 14, 23, 22), (10, 12, 22, 21), (8, 10, 21, 20), (6, 8, 20, 19), (4, 6, 19, 18), (2, 4, 18, 17), (0, 2, 17, 16), (25, 24, 31, 30, 29, 28, 27, 26), (15, 13, 30, 31), (13, 11, 29, 30), (11, 9, 28, 29), (9, 7, 27, 28), (7, 5, 26, 27), (5, 3, 25, 26), (3, 1, 24, 25)])
me_cylinder_013.materials.append(mat_material)
me_cylinder_013.use_remesh_preserve_volume = False
me_cylinder_013.use_remesh_preserve_attributes = False
me_cylinder_013.use_mirror_vertex_groups = False
me_cylinder_013.update()
me_cylinder_012 = bpy.data.meshes.new('Cylinder.012')
me_cylinder_012.from_pydata([(0.0, 1.0, -1.0), (0.0, 1.0, 1.0), (0.7071, 0.7071, -1.0), (0.7071, 0.7071, 1.0), (1.0, -4.371e-08, -1.0), (1.0, -4.371e-08, 1.0), (0.7071, -0.7071, -1.0), (0.7071, -0.7071, 1.0), (-8.742e-08, -1.0, -1.0), (-8.742e-08, -1.0, 1.0), (-0.7071, -0.7071, -1.0), (-0.7071, -0.7071, 1.0), (-1.0, 1.192e-08, -1.0), (-1.0, 1.192e-08, 1.0), (-0.7071, 0.7071, -1.0), (-0.7071, 0.7071, 1.0), (5.051e-08, 0.5, -1.5), (0.3536, 0.3536, -1.5), (0.5, -7.025e-08, -1.5), (0.3536, -0.3536, -1.5), (6.797e-09, -0.5, -1.5), (-0.3536, -0.3536, -1.5), (-0.5, -4.244e-08, -1.5), (-0.3536, 0.3536, -1.5), (1.786e-08, 0.3, 3.0), (0.2121, 0.2121, 3.0), (0.3, -1.311e-08, 3.0), (0.2121, -0.2121, 3.0), (-8.367e-09, -0.3, 3.0), (-0.2121, -0.2121, 3.0), (-0.3, 3.577e-09, 3.0), (-0.2121, 0.2121, 3.0)], [], [(0, 1, 3, 2), (2, 3, 5, 4), (4, 5, 7, 6), (6, 7, 9, 8), (8, 9, 11, 10), (10, 11, 13, 12), (1, 15, 31, 24), (14, 15, 1, 0), (12, 13, 15, 14), (14, 0, 16, 23), (16, 17, 18, 19, 20, 21, 22, 23), (12, 14, 23, 22), (10, 12, 22, 21), (8, 10, 21, 20), (6, 8, 20, 19), (4, 6, 19, 18), (2, 4, 18, 17), (0, 2, 17, 16), (25, 24, 31, 30, 29, 28, 27, 26), (15, 13, 30, 31), (13, 11, 29, 30), (11, 9, 28, 29), (9, 7, 27, 28), (7, 5, 26, 27), (5, 3, 25, 26), (3, 1, 24, 25)])
me_cylinder_012.materials.append(mat_material)
me_cylinder_012.use_remesh_preserve_volume = False
me_cylinder_012.use_remesh_preserve_attributes = False
me_cylinder_012.use_mirror_vertex_groups = False
me_cylinder_012.update()
me_cylinder_008 = bpy.data.meshes.new('Cylinder.008')
me_cylinder_008.from_pydata([(0.0, 1.0, -1.0), (0.0, 1.0, 1.0), (0.7071, 0.7071, -1.0), (0.7071, 0.7071, 1.0), (1.0, -4.371e-08, -1.0), (1.0, -4.371e-08, 1.0), (0.7071, -0.7071, -1.0), (0.7071, -0.7071, 1.0), (-8.742e-08, -1.0, -1.0), (-8.742e-08, -1.0, 1.0), (-0.7071, -0.7071, -1.0), (-0.7071, -0.7071, 1.0), (-1.0, 1.192e-08, -1.0), (-1.0, 1.192e-08, 1.0), (-0.7071, 0.7071, -1.0), (-0.7071, 0.7071, 1.0), (-0.1198, 3.055, -1.05), (-0.1198, 3.055, 1.05), (0.6804, 2.981, 1.05), (0.6804, 2.981, -1.05), (2.047, 2.241, -1.05), (2.047, 2.241, 1.05), (2.558, 1.601, 1.05), (2.558, 1.601, -1.05), (2.992, 0.1414, -1.05), (2.992, 0.1414, 1.05), (2.915, -0.69, 1.05), (2.915, -0.69, -1.05), (2.219, -2.044, -1.05), (2.219, -2.044, 1.05), (1.599, -2.58, 1.05), (1.599, -2.58, -1.05), (0.1198, -3.055, -1.05), (0.1198, -3.055, 1.05), (-0.6804, -2.981, 1.05), (-0.6804, -2.981, -1.05), (-2.047, -2.241, -1.05), (-2.047, -2.241, 1.05), (-2.558, -1.601, 1.05), (-2.558, -1.601, -1.05), (0.4933, 0.9664, 3.046), (-0.3069, 1.041, 3.046), (-0.9273, 0.5054, 3.046), (-1.005, -0.326, 3.046), (-0.4933, -0.9664, 3.046), (0.3069, -1.041, 3.046), (0.9273, -0.5054, 3.046), (1.005, 0.326, 3.046), (-2.219, 2.044, -1.05), (-2.219, 2.044, 1.05), (-1.599, 2.58, 1.05), (-1.599, 2.58, -1.05), (-2.992, -0.1414, -1.05), (-2.992, -0.1414, 1.05), (-2.915, 0.69, 1.05), (-2.915, 0.69, -1.05), (-0.3069, 1.041, -3.046), (0.4933, 0.9664, -3.046), (1.005, 0.326, -3.046), (0.9273, -0.5054, -3.046), (0.3069, -1.041, -3.046), (-0.4933, -0.9664, -3.046), (-1.005, -0.326, -3.046), (-0.9273, 0.5054, -3.046)], [], [(16, 17, 18, 19), (1, 17, 16, 0), (3, 18, 17, 1), (2, 19, 18, 3), (0, 16, 19, 2), (20, 21, 22, 23), (3, 21, 20, 2), (5, 22, 21, 3), (4, 23, 22, 5), (2, 20, 23, 4), (24, 25, 26, 27), (5, 25, 24, 4), (7, 26, 25, 5), (6, 27, 26, 7), (4, 24, 27, 6), (28, 29, 30, 31), (7, 29, 28, 6), (9, 30, 29, 7), (8, 31, 30, 9), (6, 28, 31, 8), (32, 33, 34, 35), (9, 33, 32, 8), (11, 34, 33, 9), (10, 35, 34, 11), (8, 32, 35, 10), (36, 37, 38, 39), (11, 37, 36, 10), (13, 38, 37, 11), (12, 39, 38, 13), (10, 36, 39, 12), (40, 41, 42, 43, 44, 45, 46, 47), (1, 41, 40, 3), (15, 42, 41, 1), (13, 43, 42, 15), (11, 44, 43, 13), (9, 45, 44, 11), (7, 46, 45, 9), (5, 47, 46, 7), (3, 40, 47, 5), (48, 49, 50, 51), (15, 49, 48, 14), (1, 50, 49, 15), (0, 51, 50, 1), (14, 48, 51, 0), (52, 53, 54, 55), (13, 53, 52, 12), (15, 54, 53, 13), (14, 55, 54, 15), (12, 52, 55, 14), (56, 57, 58, 59, 60, 61, 62, 63), (2, 57, 56, 0), (4, 58, 57, 2), (6, 59, 58, 4), (8, 60, 59, 6), (10, 61, 60, 8), (12, 62, 61, 10), (14, 63, 62, 12), (0, 56, 63, 14)])
me_cylinder_008.materials.append(mat_material_003)
me_cylinder_008.use_remesh_preserve_volume = False
me_cylinder_008.use_remesh_preserve_attributes = False
me_cylinder_008.use_mirror_vertex_groups = False
me_cylinder_008.update()
me_cylinder_007 = bpy.data.meshes.new('Cylinder.007')
me_cylinder_007.from_pydata([(0.0, 1.0, -1.0), (0.0, 1.0, 1.0), (0.7071, 0.7071, -1.0), (0.7071, 0.7071, 1.0), (1.0, -4.371e-08, -1.0), (1.0, -4.371e-08, 1.0), (0.7071, -0.7071, -1.0), (0.7071, -0.7071, 1.0), (-8.742e-08, -1.0, -1.0), (-8.742e-08, -1.0, 1.0), (-0.7071, -0.7071, -1.0), (-0.7071, -0.7071, 1.0), (-1.0, 1.192e-08, -1.0), (-1.0, 1.192e-08, 1.0), (-0.7071, 0.7071, -1.0), (-0.7071, 0.7071, 1.0), (0.1607, 1.438, -1.05), (0.1607, 1.438, 1.05), (0.9032, 1.13, 1.05), (0.9032, 1.13, -1.05), (1.13, 0.9032, -1.05), (1.13, 0.9032, 1.05), (1.438, 0.1607, 1.05), (1.438, 0.1607, -1.05), (1.438, -0.1607, -1.05), (1.438, -0.1607, 1.05), (1.13, -0.9032, 1.05), (1.13, -0.9032, -1.05), (0.9032, -1.13, -1.05), (0.9032, -1.13, 1.05), (0.1607, -1.438, 1.05), (0.1607, -1.438, -1.05), (-0.1607, -1.438, -1.05), (-0.1607, -1.438, 1.05), (-0.9032, -1.13, 1.05), (-0.9032, -1.13, -1.05), (-1.13, -0.9032, -1.05), (-1.13, -0.9032, 1.05), (-1.438, -0.1607, 1.05), (-1.438, -0.1607, -1.05), (0.7425, 0.7425, 1.47), (9.906e-09, 1.05, 1.47), (-0.7425, 0.7425, 1.47), (-1.05, 1.227e-08, 1.47), (-0.7425, -0.7425, 1.47), (-8.189e-08, -1.05, 1.47), (0.7425, -0.7425, 1.47), (1.05, -4.615e-08, 1.47), (-0.9032, 1.13, -1.05), (-0.9032, 1.13, 1.05), (-0.1607, 1.438, 1.05), (-0.1607, 1.438, -1.05), (-1.438, 0.1607, -1.05), (-1.438, 0.1607, 1.05), (-1.13, 0.9032, 1.05), (-1.13, 0.9032, -1.05), (1.876e-08, 1.05, -1.47), (0.7425, 0.7425, -1.47), (1.05, -4.615e-08, -1.47), (0.7425, -0.7425, -1.47), (-7.304e-08, -1.05, -1.47), (-0.7425, -0.7425, -1.47), (-1.05, 1.227e-08, -1.47), (-0.7425, 0.7425, -1.47)], [], [(16, 17, 18, 19), (1, 17, 16, 0), (3, 18, 17, 1), (2, 19, 18, 3), (0, 16, 19, 2), (20, 21, 22, 23), (3, 21, 20, 2), (5, 22, 21, 3), (4, 23, 22, 5), (2, 20, 23, 4), (24, 25, 26, 27), (5, 25, 24, 4), (7, 26, 25, 5), (6, 27, 26, 7), (4, 24, 27, 6), (28, 29, 30, 31), (7, 29, 28, 6), (9, 30, 29, 7), (8, 31, 30, 9), (6, 28, 31, 8), (32, 33, 34, 35), (9, 33, 32, 8), (11, 34, 33, 9), (10, 35, 34, 11), (8, 32, 35, 10), (36, 37, 38, 39), (11, 37, 36, 10), (13, 38, 37, 11), (12, 39, 38, 13), (10, 36, 39, 12), (40, 41, 42, 43, 44, 45, 46, 47), (1, 41, 40, 3), (15, 42, 41, 1), (13, 43, 42, 15), (11, 44, 43, 13), (9, 45, 44, 11), (7, 46, 45, 9), (5, 47, 46, 7), (3, 40, 47, 5), (48, 49, 50, 51), (15, 49, 48, 14), (1, 50, 49, 15), (0, 51, 50, 1), (14, 48, 51, 0), (52, 53, 54, 55), (13, 53, 52, 12), (15, 54, 53, 13), (14, 55, 54, 15), (12, 52, 55, 14), (56, 57, 58, 59, 60, 61, 62, 63), (2, 57, 56, 0), (4, 58, 57, 2), (6, 59, 58, 4), (8, 60, 59, 6), (10, 61, 60, 8), (12, 62, 61, 10), (14, 63, 62, 12), (0, 56, 63, 14)])
me_cylinder_007.materials.append(mat_material_002)
me_cylinder_007.use_remesh_preserve_volume = False
me_cylinder_007.use_remesh_preserve_attributes = False
me_cylinder_007.use_mirror_vertex_groups = False
me_cylinder_007.update()
me_cylinder_006 = bpy.data.meshes.new('Cylinder.006')
me_cylinder_006.from_pydata([(0.0, 1.0, -1.0), (0.0, 1.0, 1.0), (0.7071, 0.7071, -1.0), (0.7071, 0.7071, 1.0), (1.0, -4.371e-08, -1.0), (1.0, -4.371e-08, 1.0), (0.7071, -0.7071, -1.0), (0.7071, -0.7071, 1.0), (-8.742e-08, -1.0, -1.0), (-8.742e-08, -1.0, 1.0), (-0.7071, -0.7071, -1.0), (-0.7071, -0.7071, 1.0), (-1.0, 1.192e-08, -1.0), (-1.0, 1.192e-08, 1.0), (-0.7071, 0.7071, -1.0), (-0.7071, 0.7071, 1.0), (0.1607, 1.438, -1.05), (0.1607, 1.438, 1.05), (0.9032, 1.13, 1.05), (0.9032, 1.13, -1.05), (1.13, 0.9032, -1.05), (1.13, 0.9032, 1.05), (1.438, 0.1607, 1.05), (1.438, 0.1607, -1.05), (1.438, -0.1607, -1.05), (1.438, -0.1607, 1.05), (1.13, -0.9032, 1.05), (1.13, -0.9032, -1.05), (0.9032, -1.13, -1.05), (0.9032, -1.13, 1.05), (0.1607, -1.438, 1.05), (0.1607, -1.438, -1.05), (-0.1607, -1.438, -1.05), (-0.1607, -1.438, 1.05), (-0.9032, -1.13, 1.05), (-0.9032, -1.13, -1.05), (-1.13, -0.9032, -1.05), (-1.13, -0.9032, 1.05), (-1.438, -0.1607, 1.05), (-1.438, -0.1607, -1.05), (0.7425, 0.7425, 1.47), (9.906e-09, 1.05, 1.47), (-0.7425, 0.7425, 1.47), (-1.05, 1.227e-08, 1.47), (-0.7425, -0.7425, 1.47), (-8.189e-08, -1.05, 1.47), (0.7425, -0.7425, 1.47), (1.05, -4.615e-08, 1.47), (-0.9032, 1.13, -1.05), (-0.9032, 1.13, 1.05), (-0.1607, 1.438, 1.05), (-0.1607, 1.438, -1.05), (-1.438, 0.1607, -1.05), (-1.438, 0.1607, 1.05), (-1.13, 0.9032, 1.05), (-1.13, 0.9032, -1.05), (1.876e-08, 1.05, -1.47), (0.7425, 0.7425, -1.47), (1.05, -4.615e-08, -1.47), (0.7425, -0.7425, -1.47), (-7.304e-08, -1.05, -1.47), (-0.7425, -0.7425, -1.47), (-1.05, 1.227e-08, -1.47), (-0.7425, 0.7425, -1.47)], [], [(16, 17, 18, 19), (1, 17, 16, 0), (3, 18, 17, 1), (2, 19, 18, 3), (0, 16, 19, 2), (20, 21, 22, 23), (3, 21, 20, 2), (5, 22, 21, 3), (4, 23, 22, 5), (2, 20, 23, 4), (24, 25, 26, 27), (5, 25, 24, 4), (7, 26, 25, 5), (6, 27, 26, 7), (4, 24, 27, 6), (28, 29, 30, 31), (7, 29, 28, 6), (9, 30, 29, 7), (8, 31, 30, 9), (6, 28, 31, 8), (32, 33, 34, 35), (9, 33, 32, 8), (11, 34, 33, 9), (10, 35, 34, 11), (8, 32, 35, 10), (36, 37, 38, 39), (11, 37, 36, 10), (13, 38, 37, 11), (12, 39, 38, 13), (10, 36, 39, 12), (40, 41, 42, 43, 44, 45, 46, 47), (1, 41, 40, 3), (15, 42, 41, 1), (13, 43, 42, 15), (11, 44, 43, 13), (9, 45, 44, 11), (7, 46, 45, 9), (5, 47, 46, 7), (3, 40, 47, 5), (48, 49, 50, 51), (15, 49, 48, 14), (1, 50, 49, 15), (0, 51, 50, 1), (14, 48, 51, 0), (52, 53, 54, 55), (13, 53, 52, 12), (15, 54, 53, 13), (14, 55, 54, 15), (12, 52, 55, 14), (56, 57, 58, 59, 60, 61, 62, 63), (2, 57, 56, 0), (4, 58, 57, 2), (6, 59, 58, 4), (8, 60, 59, 6), (10, 61, 60, 8), (12, 62, 61, 10), (14, 63, 62, 12), (0, 56, 63, 14)])
me_cylinder_006.materials.append(mat_material_002)
me_cylinder_006.use_remesh_preserve_volume = False
me_cylinder_006.use_remesh_preserve_attributes = False
me_cylinder_006.use_mirror_vertex_groups = False
me_cylinder_006.update()
me_cylinder_005 = bpy.data.meshes.new('Cylinder.005')
me_cylinder_005.from_pydata([(0.0, 1.0, -1.0), (0.0, 1.0, 1.0), (0.7071, 0.7071, -1.0), (0.7071, 0.7071, 1.0), (1.0, -4.371e-08, -1.0), (1.0, -4.371e-08, 1.0), (0.7071, -0.7071, -1.0), (0.7071, -0.7071, 1.0), (-8.742e-08, -1.0, -1.0), (-8.742e-08, -1.0, 1.0), (-0.7071, -0.7071, -1.0), (-0.7071, -0.7071, 1.0), (-1.0, 1.192e-08, -1.0), (-1.0, 1.192e-08, 1.0), (-0.7071, 0.7071, -1.0), (-0.7071, 0.7071, 1.0), (0.1607, 1.438, -1.05), (0.1607, 1.438, 1.05), (0.9032, 1.13, 1.05), (0.9032, 1.13, -1.05), (1.13, 0.9032, -1.05), (1.13, 0.9032, 1.05), (1.438, 0.1607, 1.05), (1.438, 0.1607, -1.05), (1.438, -0.1607, -1.05), (1.438, -0.1607, 1.05), (1.13, -0.9032, 1.05), (1.13, -0.9032, -1.05), (0.9032, -1.13, -1.05), (0.9032, -1.13, 1.05), (0.1607, -1.438, 1.05), (0.1607, -1.438, -1.05), (-0.1607, -1.438, -1.05), (-0.1607, -1.438, 1.05), (-0.9032, -1.13, 1.05), (-0.9032, -1.13, -1.05), (-1.13, -0.9032, -1.05), (-1.13, -0.9032, 1.05), (-1.438, -0.1607, 1.05), (-1.438, -0.1607, -1.05), (0.7425, 0.7425, 1.47), (9.906e-09, 1.05, 1.47), (-0.7425, 0.7425, 1.47), (-1.05, 1.227e-08, 1.47), (-0.7425, -0.7425, 1.47), (-8.189e-08, -1.05, 1.47), (0.7425, -0.7425, 1.47), (1.05, -4.615e-08, 1.47), (-0.9032, 1.13, -1.05), (-0.9032, 1.13, 1.05), (-0.1607, 1.438, 1.05), (-0.1607, 1.438, -1.05), (-1.438, 0.1607, -1.05), (-1.438, 0.1607, 1.05), (-1.13, 0.9032, 1.05), (-1.13, 0.9032, -1.05), (1.876e-08, 1.05, -1.47), (0.7425, 0.7425, -1.47), (1.05, -4.615e-08, -1.47), (0.7425, -0.7425, -1.47), (-7.304e-08, -1.05, -1.47), (-0.7425, -0.7425, -1.47), (-1.05, 1.227e-08, -1.47), (-0.7425, 0.7425, -1.47)], [], [(16, 17, 18, 19), (1, 17, 16, 0), (3, 18, 17, 1), (2, 19, 18, 3), (0, 16, 19, 2), (20, 21, 22, 23), (3, 21, 20, 2), (5, 22, 21, 3), (4, 23, 22, 5), (2, 20, 23, 4), (24, 25, 26, 27), (5, 25, 24, 4), (7, 26, 25, 5), (6, 27, 26, 7), (4, 24, 27, 6), (28, 29, 30, 31), (7, 29, 28, 6), (9, 30, 29, 7), (8, 31, 30, 9), (6, 28, 31, 8), (32, 33, 34, 35), (9, 33, 32, 8), (11, 34, 33, 9), (10, 35, 34, 11), (8, 32, 35, 10), (36, 37, 38, 39), (11, 37, 36, 10), (13, 38, 37, 11), (12, 39, 38, 13), (10, 36, 39, 12), (40, 41, 42, 43, 44, 45, 46, 47), (1, 41, 40, 3), (15, 42, 41, 1), (13, 43, 42, 15), (11, 44, 43, 13), (9, 45, 44, 11), (7, 46, 45, 9), (5, 47, 46, 7), (3, 40, 47, 5), (48, 49, 50, 51), (15, 49, 48, 14), (1, 50, 49, 15), (0, 51, 50, 1), (14, 48, 51, 0), (52, 53, 54, 55), (13, 53, 52, 12), (15, 54, 53, 13), (14, 55, 54, 15), (12, 52, 55, 14), (56, 57, 58, 59, 60, 61, 62, 63), (2, 57, 56, 0), (4, 58, 57, 2), (6, 59, 58, 4), (8, 60, 59, 6), (10, 61, 60, 8), (12, 62, 61, 10), (14, 63, 62, 12), (0, 56, 63, 14)])
me_cylinder_005.materials.append(mat_material_002)
me_cylinder_005.use_remesh_preserve_volume = False
me_cylinder_005.use_remesh_preserve_attributes = False
me_cylinder_005.use_mirror_vertex_groups = False
me_cylinder_005.update()
me_cylinder = bpy.data.meshes.new('Cylinder')
me_cylinder.from_pydata([(0.0, 1.0, -1.0), (5.19e-08, 1.0, -0.009234), (0.7071, 0.7071, -1.0), (0.7071, 0.7071, -0.009234), (1.0, -4.371e-08, -1.0), (1.0, -1.414e-07, -0.009234), (0.7071, -0.7071, -1.0), (0.7071, -0.7071, -0.009234), (-8.742e-08, -1.0, -1.0), (-3.553e-08, -1.0, -0.009234), (-0.7071, -0.7071, -1.0), (-0.7071, -0.7071, -0.009234), (-1.0, 1.192e-08, -1.0), (-1.0, -8.577e-08, -0.009234), (-0.7071, 0.7071, -1.0), (-0.7071, 0.7071, -0.009234), (5.051e-08, 0.5, -1.5), (0.3536, 0.3536, -1.5), (0.5, -7.025e-08, -1.5), (0.3536, -0.3536, -1.5), (6.797e-09, -0.5, -1.5), (-0.3536, -0.3536, -1.5), (-0.5, -4.244e-08, -1.5), (-0.3536, 0.3536, -1.5), (6.975e-08, 0.3, 1.991), (0.2121, 0.2121, 1.991), (0.3, -1.108e-07, 1.991), (0.2121, -0.2121, 1.991), (4.353e-08, -0.3, 1.991), (-0.2121, -0.2121, 1.991), (-0.3, -9.411e-08, 1.991), (-0.2121, 0.2121, 1.991), (0.5908, 0.5376, 0.2578), (-0.03758, 0.7979, 0.2578), (0.851, -0.09072, 0.2578), (0.5908, -0.7191, 0.2578), (-0.03758, -0.9793, 0.2578), (-0.6659, -0.7191, 0.2578), (-0.9262, -0.09072, 0.2578), (-0.6659, 0.5376, 0.2578), (0.2121, 0.2121, 2.482), (4.45e-08, 0.3, 2.482), (0.3, -6.326e-08, 2.482), (0.2121, -0.2121, 2.482), (1.827e-08, -0.3, 2.482), (-0.2121, -0.2121, 2.482), (-0.3, -4.657e-08, 2.482), (-0.2121, 0.2121, 2.482), (0.5908, 0.5376, 0.7777), (-0.03758, 0.7979, 0.7777), (0.851, -0.09072, 0.7777), (0.5908, -0.7191, 0.7777), (-0.03758, -0.9793, 0.7777), (-0.6659, -0.7191, 0.7777), (-0.9262, -0.09072, 0.7777), (-0.6659, 0.5376, 0.7777), (0.4881, 0.4988, 2.821), (0.007571, 0.6978, 2.821), (0.6871, 0.01828, 2.821), (0.4881, -0.4622, 2.821), (0.007571, -0.6612, 2.821), (-0.4729, -0.4622, 2.821), (-0.6719, 0.01828, 2.821), (-0.4729, 0.4988, 2.821)], [], [(0, 1, 3, 2), (2, 3, 5, 4), (4, 5, 7, 6), (6, 7, 9, 8), (8, 9, 11, 10), (10, 11, 13, 12), (13, 11, 37, 38), (14, 15, 1, 0), (12, 13, 15, 14), (14, 0, 16, 23), (16, 17, 18, 19, 20, 21, 22, 23), (12, 14, 23, 22), (10, 12, 22, 21), (8, 10, 21, 20), (6, 8, 20, 19), (4, 6, 19, 18), (2, 4, 18, 17), (0, 2, 17, 16), (25, 24, 31, 30, 29, 28, 27, 26), (30, 31, 47, 46), (3, 1, 33, 32), (1, 15, 39, 33), (7, 5, 34, 35), (29, 30, 46, 45), (28, 29, 45, 44), (11, 9, 36, 37), (45, 46, 62, 61), (38, 37, 53, 54), (44, 45, 61, 60), (37, 36, 52, 53), (43, 44, 60, 59), (36, 35, 51, 52), (42, 43, 59, 58), (35, 34, 50, 51), (31, 24, 41, 47), (24, 25, 40, 41), (9, 7, 35, 36), (25, 26, 42, 40), (5, 3, 32, 34), (26, 27, 43, 42), (15, 13, 38, 39), (27, 28, 44, 43), (49, 55, 63, 57), (55, 54, 62, 63), (54, 53, 61, 62), (53, 52, 60, 61), (52, 51, 59, 60), (51, 50, 58, 59), (50, 48, 56, 58), (48, 49, 57, 56), (39, 38, 54, 55), (46, 47, 63, 62), (33, 39, 55, 49), (32, 33, 49, 48), (47, 41, 57, 63), (41, 40, 56, 57), (34, 32, 48, 50), (40, 42, 58, 56)])
me_cylinder.materials.append(mat_material_001)
me_cylinder.use_remesh_preserve_volume = False
me_cylinder.use_remesh_preserve_attributes = False
me_cylinder.use_mirror_vertex_groups = False
me_cylinder.update()
me_cylinder_004 = bpy.data.meshes.new('Cylinder.004')
me_cylinder_004.from_pydata([(0.0, 1.0, -1.0), (-7.176e-08, 0.7, 3.553e-15), (0.7071, 0.7071, -1.0), (0.495, 0.495, 3.768e-15), (1.0, -4.371e-08, -1.0), (0.7, 4.312e-08, 1.776e-15), (0.7071, -0.7071, -1.0), (0.495, -0.495, -1.256e-15), (-8.742e-08, -1.0, -1.0), (-1.33e-07, -0.7, -3.553e-15), (-0.7071, -0.7071, -1.0), (-0.495, -0.495, -3.768e-15), (-1.0, 1.192e-08, -1.0), (-0.7, 1.417e-07, -1.776e-15), (-0.7071, 0.7071, -1.0), (-0.495, 0.495, 1.256e-15), (5.051e-08, 0.5, -1.5), (0.3536, 0.3536, -1.5), (0.5, -7.025e-08, -1.5), (0.3536, -0.3536, -1.5), (6.797e-09, -0.5, -1.5), (-0.3536, -0.3536, -1.5), (-0.5, -4.244e-08, -1.5), (-0.3536, 0.3536, -1.5), (-1.107e-07, 0.3, 0.5), (0.2121, 0.2121, 0.5), (0.3, 2.289e-07, 0.5), (0.2121, -0.2121, 0.5), (-1.369e-07, -0.3, 0.5), (-0.2121, -0.2121, 0.5), (-0.3, 2.456e-07, 0.5), (-0.2121, 0.2121, 0.5)], [], [(0, 1, 3, 2), (2, 3, 5, 4), (4, 5, 7, 6), (6, 7, 9, 8), (8, 9, 11, 10), (10, 11, 13, 12), (1, 15, 31, 24), (14, 15, 1, 0), (12, 13, 15, 14), (14, 0, 16, 23), (16, 17, 18, 19, 20, 21, 22, 23), (12, 14, 23, 22), (10, 12, 22, 21), (8, 10, 21, 20), (6, 8, 20, 19), (4, 6, 19, 18), (2, 4, 18, 17), (0, 2, 17, 16), (25, 24, 31, 30, 29, 28, 27, 26), (15, 13, 30, 31), (13, 11, 29, 30), (11, 9, 28, 29), (9, 7, 27, 28), (7, 5, 26, 27), (5, 3, 25, 26), (3, 1, 24, 25)])
me_cylinder_004.materials.append(mat_material_001)
me_cylinder_004.use_remesh_preserve_volume = False
me_cylinder_004.use_remesh_preserve_attributes = False
me_cylinder_004.use_mirror_vertex_groups = False
me_cylinder_004.update()
me_cylinder_017 = bpy.data.meshes.new('Cylinder.017')
me_cylinder_017.from_pydata([(0.0, 1.0, -1.0), (-7.176e-08, 0.7, 3.553e-15), (0.7071, 0.7071, -1.0), (0.495, 0.495, 3.768e-15), (1.0, -4.371e-08, -1.0), (0.7, 4.312e-08, 1.776e-15), (0.7071, -0.7071, -1.0), (0.495, -0.495, -1.256e-15), (-8.742e-08, -1.0, -1.0), (-1.33e-07, -0.7, -3.553e-15), (-0.7071, -0.7071, -1.0), (-0.495, -0.495, -3.768e-15), (-1.0, 1.192e-08, -1.0), (-0.7, 1.417e-07, -1.776e-15), (-0.7071, 0.7071, -1.0), (-0.495, 0.495, 1.256e-15), (5.051e-08, 0.5, -1.5), (0.3536, 0.3536, -1.5), (0.5, -7.025e-08, -1.5), (0.3536, -0.3536, -1.5), (6.797e-09, -0.5, -1.5), (-0.3536, -0.3536, -1.5), (-0.5, -4.244e-08, -1.5), (-0.3536, 0.3536, -1.5), (-1.107e-07, 0.3, 0.5), (0.2121, 0.2121, 0.5), (0.3, 2.289e-07, 0.5), (0.2121, -0.2121, 0.5), (-1.369e-07, -0.3, 0.5), (-0.2121, -0.2121, 0.5), (-0.3, 2.456e-07, 0.5), (-0.2121, 0.2121, 0.5), (0.3688, 1.89, -0.7329), (0.3688, 1.59, 0.2671), (0.8638, 1.385, 0.2671), (1.076, 1.597, -0.7329), (1.597, 1.076, -0.7329), (1.385, 0.8638, 0.2671), (1.59, 0.3688, 0.2671), (1.89, 0.3688, -0.7329), (1.89, -0.3688, -0.7329), (1.59, -0.3688, 0.2671), (1.385, -0.8638, 0.2671), (1.597, -1.076, -0.7329), (1.076, -1.597, -0.7329), (0.8638, -1.385, 0.2671), (0.3688, -1.59, 0.2671), (0.3688, -1.89, -0.7329), (-0.3688, -1.89, -0.7329), (-0.3688, -1.59, 0.2671), (-0.8638, -1.385, 0.2671), (-1.076, -1.597, -0.7329), (-1.597, -1.076, -0.7329), (-1.385, -0.8638, 0.2671), (-1.59, -0.3688, 0.2671), (-1.89, -0.3688, -0.7329), (-0.3077, 1.443, 0.5944), (-0.8027, 1.238, 0.5944), (-0.5199, 0.9551, 1.094), (-0.3077, 1.043, 1.094), (-1.076, 1.597, -0.7329), (-0.8638, 1.385, 0.2671), (-0.3688, 1.59, 0.2671), (-0.3688, 1.89, -0.7329), (-1.89, 0.3688, -0.7329), (-1.59, 0.3688, 0.2671), (-1.385, 0.8638, 0.2671), (-1.597, 1.076, -0.7329), (-0.9882, 1.386, -1.679), (-0.2811, 1.679, -1.679), (-0.2811, 1.179, -2.179), (-0.6346, 1.032, -2.179), (2.191e-07, 0.5, -2.5), (0.3536, 0.3536, -2.5), (0.5, -7.025e-08, -2.5), (0.3536, -0.3536, -2.5), (1.754e-07, -0.5, -2.5), (-0.3536, -0.3536, -2.5), (-0.5, -4.244e-08, -2.5), (-0.3536, 0.3536, -2.5), (-1.679, 0.2811, -1.679), (-1.386, 0.9882, -1.679), (-1.032, 0.6346, -2.179), (-1.179, 0.2811, -2.179), (-1.386, -0.9882, -1.679), (-1.679, -0.2811, -1.679), (-1.179, -0.2811, -2.179), (-1.032, -0.6346, -2.179), (-0.2811, -1.679, -1.679), (-0.9882, -1.386, -1.679), (-0.6346, -1.032, -2.179), (-0.2811, -1.179, -2.179), (0.9882, -1.386, -1.679), (0.2811, -1.679, -1.679), (0.2811, -1.179, -2.179), (0.6346, -1.032, -2.179), (1.679, -0.2811, -1.679), (1.386, -0.9882, -1.679), (1.032, -0.6346, -2.179), (1.179, -0.2811, -2.179), (1.386, 0.9882, -1.679), (1.679, 0.2811, -1.679), (1.179, 0.2811, -2.179), (1.032, 0.6346, -2.179), (0.2811, 1.679, -1.679), (0.9882, 1.386, -1.679), (0.6346, 1.032, -2.179), (0.2811, 1.179, -2.179), (0.2121, 0.2121, 1.5), (-8.142e-08, 0.3, 1.5), (-0.2121, 0.2121, 1.5), (-0.3, 2.456e-07, 1.5), (-0.2121, -0.2121, 1.5), (-1.076e-07, -0.3, 1.5), (0.2121, -0.2121, 1.5), (0.3, 2.289e-07, 1.5), (-1.238, 0.8027, 0.5944), (-1.443, 0.3077, 0.5944), (-1.043, 0.3077, 1.094), (-0.9551, 0.5199, 1.094), (-1.443, -0.3077, 0.5944), (-1.238, -0.8027, 0.5944), (-0.9551, -0.5199, 1.094), (-1.043, -0.3077, 1.094), (-0.8027, -1.238, 0.5944), (-0.3077, -1.443, 0.5944), (-0.3077, -1.043, 1.094), (-0.5199, -0.9551, 1.094), (0.3077, -1.443, 0.5944), (0.8027, -1.238, 0.5944), (0.5199, -0.9551, 1.094), (0.3077, -1.043, 1.094), (1.238, -0.8027, 0.5944), (1.443, -0.3077, 0.5944), (1.043, -0.3077, 1.094), (0.9551, -0.5199, 1.094), (1.443, 0.3077, 0.5944), (1.238, 0.8027, 0.5944), (0.9551, 0.5199, 1.094), (1.043, 0.3077, 1.094), (0.8027, 1.238, 0.5944), (0.3077, 1.443, 0.5944), (0.3077, 1.043, 1.094), (0.5199, 0.9551, 1.094)], [], [(32, 33, 34, 35), (1, 33, 32, 0), (3, 34, 33, 1), (2, 35, 34, 3), (0, 32, 35, 2), (36, 37, 38, 39), (3, 37, 36, 2), (5, 38, 37, 3), (4, 39, 38, 5), (2, 36, 39, 4), (40, 41, 42, 43), (5, 41, 40, 4), (7, 42, 41, 5), (6, 43, 42, 7), (4, 40, 43, 6), (44, 45, 46, 47), (7, 45, 44, 6), (9, 46, 45, 7), (8, 47, 46, 9), (6, 44, 47, 8), (48, 49, 50, 51), (9, 49, 48, 8), (11, 50, 49, 9), (10, 51, 50, 11), (8, 48, 51, 10), (52, 53, 54, 55), (11, 53, 52, 10), (13, 54, 53, 11), (12, 55, 54, 13), (10, 52, 55, 12), (56, 57, 58, 59), (15, 57, 56, 1), (31, 58, 57, 15), (24, 59, 58, 31), (1, 56, 59, 24), (60, 61, 62, 63), (15, 61, 60, 14), (1, 62, 61, 15), (0, 63, 62, 1), (14, 60, 63, 0), (64, 65, 66, 67), (13, 65, 64, 12), (15, 66, 65, 13), (14, 67, 66, 15), (12, 64, 67, 14), (68, 69, 70, 71), (0, 69, 68, 14), (16, 70, 69, 0), (23, 71, 70, 16), (14, 68, 71, 23), (72, 73, 74, 75, 76, 77, 78, 79), (17, 73, 72, 16), (18, 74, 73, 17), (19, 75, 74, 18), (20, 76, 75, 19), (21, 77, 76, 20), (22, 78, 77, 21), (23, 79, 78, 22), (16, 72, 79, 23), (80, 81, 82, 83), (14, 81, 80, 12), (23, 82, 81, 14), (22, 83, 82, 23), (12, 80, 83, 22), (84, 85, 86, 87), (12, 85, 84, 10), (22, 86, 85, 12), (21, 87, 86, 22), (10, 84, 87, 21), (88, 89, 90, 91), (10, 89, 88, 8), (21, 90, 89, 10), (20, 91, 90, 21), (8, 88, 91, 20), (92, 93, 94, 95), (8, 93, 92, 6), (20, 94, 93, 8), (19, 95, 94, 20), (6, 92, 95, 19), (96, 97, 98, 99), (6, 97, 96, 4), (19, 98, 97, 6), (18, 99, 98, 19), (4, 96, 99, 18), (100, 101, 102, 103), (4, 101, 100, 2), (18, 102, 101, 4), (17, 103, 102, 18), (2, 100, 103, 17), (104, 105, 106, 107), (2, 105, 104, 0), (17, 106, 105, 2), (16, 107, 106, 17), (0, 104, 107, 16), (108, 109, 110, 111, 112, 113, 114, 115), (24, 109, 108, 25), (31, 110, 109, 24), (30, 111, 110, 31), (29, 112, 111, 30), (28, 113, 112, 29), (27, 114, 113, 28), (26, 115, 114, 27), (25, 108, 115, 26), (116, 117, 118, 119), (13, 117, 116, 15), (30, 118, 117, 13), (31, 119, 118, 30), (15, 116, 119, 31), (120, 121, 122, 123), (11, 121, 120, 13), (29, 122, 121, 11), (30, 123, 122, 29), (13, 120, 123, 30), (124, 125, 126, 127), (9, 125, 124, 11), (28, 126, 125, 9), (29, 127, 126, 28), (11, 124, 127, 29), (128, 129, 130, 131), (7, 129, 128, 9), (27, 130, 129, 7), (28, 131, 130, 27), (9, 128, 131, 28), (132, 133, 134, 135), (5, 133, 132, 7), (26, 134, 133, 5), (27, 135, 134, 26), (7, 132, 135, 27), (136, 137, 138, 139), (3, 137, 136, 5), (25, 138, 137, 3), (26, 139, 138, 25), (5, 136, 139, 26), (140, 141, 142, 143), (1, 141, 140, 3), (24, 142, 141, 1), (25, 143, 142, 24), (3, 140, 143, 25)])
me_cylinder_017.materials.append(mat_material_002)
me_cylinder_017.use_remesh_preserve_volume = False
me_cylinder_017.use_remesh_preserve_attributes = False
me_cylinder_017.use_mirror_vertex_groups = False
me_cylinder_017.update()

# ---- curves / text
cu_beziercircle_001 = bpy.data.curves.new('BezierCircle.001', 'CURVE')
cu_beziercircle_001.dimensions = '3D'
_sp = cu_beziercircle_001.splines.new('BEZIER'); _sp.bezier_points.add(3)
_sp.bezier_points.foreach_set('co', [-1.0, 0.0, 0.0, 0.0, 1.0, 0.0, 1.0, 0.0, 0.0, 0.0, -1.0, 0.0])
_sp.bezier_points.foreach_set('handle_left', [-1.0, -0.5521, 0.0, -0.5521, 1.0, 0.0, 1.0, 0.5521, 0.0, 0.5521, -1.0, 0.0])
_sp.bezier_points.foreach_set('handle_right', [-1.0, 0.5521, 0.0, 0.5521, 1.0, 0.0, 1.0, -0.5521, 0.0, -0.5521, -1.0, 0.0])
for _p, _l, _r in zip(_sp.bezier_points, ['AUTO', 'AUTO', 'AUTO', 'AUTO'], ['AUTO', 'AUTO', 'AUTO', 'AUTO']): _p.handle_left_type = _l; _p.handle_right_type = _r
_sp.order_u = 0
_sp.order_v = 0
_sp.use_cyclic_u = True
cu_beziercircle_001.use_path = True
cu_beziercircle_001.use_path_clamp = True
cu_beziercircle_001.bevel_resolution = 0
cu_beziercircle_001.fill_mode = 'HALF'
cu_nurbspath_001 = bpy.data.curves.new('NurbsPath.001', 'CURVE')
cu_nurbspath_001.dimensions = '3D'
_sp = cu_nurbspath_001.splines.new('NURBS'); _sp.points.add(4)
_sp.points.foreach_set('co', [-0.3193, -1.067, -0.6741, 1.0, -0.5792, 0.0, -0.5048, 1.0, 0.1665, 0.0, -0.6741, 1.0, 0.6784, 0.2887, -0.8105, 1.0, 0.6558, 0.3079, -1.253, 1.0])
_sp.order_u = 5
_sp.order_v = 0
_sp.use_endpoint_u = True
cu_nurbspath_001.materials.append(mat_material_004)
cu_nurbspath_001.use_path = True
cu_nurbspath_001.use_path_clamp = True
cu_nurbspath_001.bevel_mode = 'OBJECT'
cu_nurbspath_001.bevel_resolution = 0
cu_nurbspath_001.fill_mode = 'HALF'
cu_beziercircle = bpy.data.curves.new('BezierCircle', 'CURVE')
cu_beziercircle.dimensions = '3D'
_sp = cu_beziercircle.splines.new('BEZIER'); _sp.bezier_points.add(3)
_sp.bezier_points.foreach_set('co', [-1.0, 0.0, 0.0, 0.0, 1.0, 0.0, 1.0, 0.0, 0.0, 0.0, -1.0, 0.0])
_sp.bezier_points.foreach_set('handle_left', [-1.0, -0.5521, 0.0, -0.5521, 1.0, 0.0, 1.0, 0.5521, 0.0, 0.5521, -1.0, 0.0])
_sp.bezier_points.foreach_set('handle_right', [-1.0, 0.5521, 0.0, 0.5521, 1.0, 0.0, 1.0, -0.5521, 0.0, -0.5521, -1.0, 0.0])
for _p, _l, _r in zip(_sp.bezier_points, ['AUTO', 'AUTO', 'AUTO', 'AUTO'], ['AUTO', 'AUTO', 'AUTO', 'AUTO']): _p.handle_left_type = _l; _p.handle_right_type = _r
_sp.order_u = 0
_sp.order_v = 0
_sp.use_cyclic_u = True
cu_beziercircle.use_path = True
cu_beziercircle.use_path_clamp = True
cu_beziercircle.bevel_resolution = 0
cu_beziercircle.fill_mode = 'HALF'
cu_nurbspath = bpy.data.curves.new('NurbsPath', 'CURVE')
cu_nurbspath.dimensions = '3D'
_sp = cu_nurbspath.splines.new('NURBS'); _sp.points.add(6)
_sp.points.foreach_set('co', [-0.8855, -0.0001342, 0.0, 1.0, 0.0001732, -0.0002409, 0.0, 1.0, 0.2172, -0.0002671, 0.0, 1.0, 0.6361, -0.0001971, 0.0, 1.0, 0.6415, -0.3327, 0.0, 1.0, 0.7925, -0.3338, 0.0, 1.0, 0.8498, -0.3349, -0.1295, 1.0])
_sp.order_u = 5
_sp.order_v = 0
_sp.use_endpoint_u = True
_sp = cu_nurbspath.splines.new('NURBS'); _sp.points.add(0)
_sp.points.foreach_set('co', [0.02364, 0.005622, 0.0, 1.0])
_sp.order_u = 2
_sp.order_v = 0
_sp.use_endpoint_u = True
_sp = cu_nurbspath.splines.new('NURBS'); _sp.points.add(0)
_sp.points.foreach_set('co', [0.0001732, -0.0002409, 0.0, 1.0])
_sp.order_u = 2
_sp.order_v = 0
_sp.use_endpoint_u = True
_sp = cu_nurbspath.splines.new('NURBS'); _sp.points.add(0)
_sp.points.foreach_set('co', [0.0001732, -0.0002409, 0.0, 1.0])
_sp.order_u = 2
_sp.order_v = 0
_sp.use_endpoint_u = True
cu_nurbspath.materials.append(mat_material_006)
cu_nurbspath.use_path = True
cu_nurbspath.use_path_clamp = True
cu_nurbspath.bevel_mode = 'OBJECT'
cu_nurbspath.bevel_resolution = 0
cu_nurbspath.fill_mode = 'HALF'

# ---- objects
ob_point = bpy.data.objects.new('Point', light_point)
ob_cylinder_002 = bpy.data.objects.new('Cylinder.002', me_cylinder_002)
ob_cylinder_001 = bpy.data.objects.new('Cylinder.001', me_cylinder_001)
ob_cylinder_013 = bpy.data.objects.new('Cylinder.013', me_cylinder_009)
ob_cube = bpy.data.objects.new('Cube', me_cube)
ob_beziercircle_001 = bpy.data.objects.new('BezierCircle.001', cu_beziercircle_001)
ob_nurbspath_001 = bpy.data.objects.new('NurbsPath.001', cu_nurbspath_001)
ob_beziercircle = bpy.data.objects.new('BezierCircle', cu_beziercircle)
ob_nurbspath = bpy.data.objects.new('NurbsPath', cu_nurbspath)
ob_icosphere_001 = bpy.data.objects.new('Icosphere.001', me_icosphere_001)
ob_icosphere = bpy.data.objects.new('Icosphere', me_icosphere)
ob_cylinder_010 = bpy.data.objects.new('Cylinder.010', me_cylinder_018)
ob_cylinder_009 = bpy.data.objects.new('Cylinder.009', me_cylinder_011)
ob_cylinder_008 = bpy.data.objects.new('Cylinder.008', me_cylinder_003)
ob_cylinder_012 = bpy.data.objects.new('Cylinder.012', me_cylinder_013)
ob_cylinder_011 = bpy.data.objects.new('Cylinder.011', me_cylinder_012)
ob_cylinder_007 = bpy.data.objects.new('Cylinder.007', me_cylinder_008)
ob_cylinder_006 = bpy.data.objects.new('Cylinder.006', me_cylinder_007)
ob_cylinder_005 = bpy.data.objects.new('Cylinder.005', me_cylinder_006)
ob_cylinder_004 = bpy.data.objects.new('Cylinder.004', me_cylinder_005)
ob_cylinder = bpy.data.objects.new('Cylinder', me_cylinder)
ob_sun = bpy.data.objects.new('Sun', light_sun)
ob_camera = bpy.data.objects.new('Camera', cam_camera)
ob_cylinder_003 = bpy.data.objects.new('Cylinder.003', me_cylinder_004)
ob_cylinder_015 = bpy.data.objects.new('Cylinder.015', me_cylinder_017)

# ---- transforms, parenting, visibility, modifiers, constraints
ob_point.location = (-9.33, -7.469, 6.605)
ob_point.lineart.crease_threshold = 0.0
ob_cylinder_002.location = (0.6107, -0.9017, 0.0)
ob_cylinder_002.rotation_euler = (1.571, -0.3924, -1.574)
ob_cylinder_002.scale = (0.7232, 0.7232, -0.07232)
ob_cylinder_002.lineart.crease_threshold = 0.0
ob_cylinder_001.location = (0.9206, -0.9027, 0.0)
ob_cylinder_001.rotation_euler = (1.571, -0.3924, -1.574)
ob_cylinder_001.scale = (0.7232, 0.7232, -0.07232)
ob_cylinder_001.lineart.crease_threshold = 0.0
ob_cylinder_013.location = (0.7782, -0.9109, 0.7422)
ob_cylinder_013.rotation_euler = (0.005417, -1.916e-07, -1.567)
ob_cylinder_013.scale = (1.261, 1.049, 1.0)
ob_cylinder_013.lineart.crease_threshold = 0.0
_m = ob_cylinder_013.modifiers.new('Bevel', 'BEVEL')
_m.limit_method = 'NONE'
_m.angle_limit = 0.009139
_m.spread = 0.0
ob_cube.location = (0.2721, -0.7765, 1.065)
ob_cube.lineart.crease_threshold = 0.0
_m = ob_cube.modifiers.new('Bevel', 'BEVEL')
_m.width = 0.2
_m.width_pct = 0.2
_m.limit_method = 'NONE'
_m.angle_limit = 0.009139
_m.spread = 0.0
ob_beziercircle_001.location = (-1.542, 4.022, 2.323)
ob_beziercircle_001.scale = (0.04634, 0.04634, 0.04634)
ob_beziercircle_001.lineart.crease_threshold = 0.0
ob_nurbspath_001.location = (-0.3455, 0.8578, 1.351)
ob_nurbspath_001.lineart.crease_threshold = 0.0
ob_beziercircle.location = (2.032, 4.381, -2.805)
ob_beziercircle.scale = (0.07614, 0.07614, 0.07614)
ob_beziercircle.lineart.crease_threshold = 0.0
ob_nurbspath.location = (-0.9217, 0.6104, 0.7507)
ob_nurbspath.rotation_euler = (0.0, -0.0, 1.571)
ob_nurbspath.lineart.crease_threshold = 0.0
ob_icosphere_001.location = (0.3242, 0.1012, -0.1011)
ob_icosphere_001.lineart.crease_threshold = 0.0
ob_icosphere.location = (-0.04436, 0.1647, 0.5613)
ob_icosphere.scale = (0.6229, 0.6229, 0.6229)
ob_icosphere.lineart.crease_threshold = 0.0
ob_cylinder_010.location = (-0.7377, 1.353, 0.0)
ob_cylinder_010.rotation_euler = (1.571, -0.3924, -5.561e-08)
ob_cylinder_010.scale = (0.3045, 0.3045, -0.03045)
ob_cylinder_010.lineart.crease_threshold = 0.0
ob_cylinder_009.location = (-0.7377, 1.618, 0.0)
ob_cylinder_009.rotation_euler = (1.571, -0.3924, -5.561e-08)
ob_cylinder_009.scale = (-0.3045, 0.3045, -0.03045)
ob_cylinder_009.lineart.crease_threshold = 0.0
ob_cylinder_008.location = (-0.7377, 1.881, 0.0)
ob_cylinder_008.rotation_euler = (1.571, -0.3924, -5.561e-08)
ob_cylinder_008.scale = (0.3045, 0.3045, -0.03045)
ob_cylinder_008.lineart.crease_threshold = 0.0
ob_cylinder_012.location = (-0.8803, -1.781, -0.4)
ob_cylinder_012.rotation_euler = (1.571, -0.3927, -3.142)
ob_cylinder_012.scale = (0.48, 0.48, 0.48)
ob_cylinder_012.lineart.crease_threshold = 0.0
_m = ob_cylinder_012.modifiers.new('Bevel', 'BEVEL')
_m.limit_method = 'NONE'
_m.angle_limit = 0.009139
_m.spread = 0.0
ob_cylinder_011.location = (0.7936, -1.781, -0.4)
ob_cylinder_011.rotation_euler = (1.571, -0.3927, -3.142)
ob_cylinder_011.scale = (0.48, 0.48, 0.48)
ob_cylinder_011.lineart.crease_threshold = 0.0
_m = ob_cylinder_011.modifiers.new('Bevel', 'BEVEL')
_m.limit_method = 'NONE'
_m.angle_limit = 0.009139
_m.spread = 0.0
ob_cylinder_007.location = (-0.7377, 2.154, 0.0)
ob_cylinder_007.rotation_euler = (1.571, -0.3924, -5.561e-08)
ob_cylinder_007.scale = (-0.3045, 0.3045, -0.03045)
ob_cylinder_007.lineart.crease_threshold = 0.0
ob_cylinder_006.location = (-0.7377, -0.2223, 0.0)
ob_cylinder_006.rotation_euler = (1.571, -0.3924, -5.561e-08)
ob_cylinder_006.scale = (0.7, 0.7, -0.07)
ob_cylinder_006.lineart.crease_threshold = 0.0
ob_cylinder_005.location = (-0.7377, -0.6223, 0.0)
ob_cylinder_005.rotation_euler = (1.571, -0.3924, -5.561e-08)
ob_cylinder_005.scale = (0.7, 0.7, -0.07)
ob_cylinder_005.lineart.crease_threshold = 0.0
ob_cylinder_004.location = (-0.7377, -0.9223, 0.0)
ob_cylinder_004.rotation_euler = (1.571, -0.3924, -5.561e-08)
ob_cylinder_004.scale = (0.7, 0.7, -0.07)
ob_cylinder_004.lineart.crease_threshold = 0.0
ob_cylinder.location = (-0.7377, -0.2223, 0.0)
ob_cylinder.rotation_euler = (1.571, -0.3927, -5.566e-08)
ob_cylinder.scale = (1.0, 1.0, -1.0)
ob_cylinder.lineart.crease_threshold = 0.0
_m = ob_cylinder.modifiers.new('Bevel', 'BEVEL')
_m.limit_method = 'NONE'
_m.angle_limit = 0.009139
_m.spread = 0.0
ob_sun.location = (14.26, 13.54, 18.0)
ob_sun.rotation_euler = (2.079e-08, 1.134, 0.8727)
ob_sun.lineart.crease_threshold = 0.0
ob_camera.location = (0.0, 0.0, 30.0)
ob_camera.lock_rotations_4d = False
ob_camera.empty_display_type = 'ARROWS'
ob_camera.color = (0.0, 0.0, 0.0, 0.0)
ob_camera.hide_viewport = True
ob_camera.display_type = 'WIRE'
ob_camera.lineart.crease_threshold = 0.0
ob_cylinder_003.location = (0.7782, -0.9109, 0.944)
ob_cylinder_003.rotation_euler = (0.005417, -1.916e-07, -1.567)
ob_cylinder_003.scale = (1.261, 1.049, 1.0)
ob_cylinder_003.lineart.crease_threshold = 0.0
_m = ob_cylinder_003.modifiers.new('Bevel', 'BEVEL')
_m.limit_method = 'NONE'
_m.angle_limit = 0.009139
_m.spread = 0.0
ob_cylinder_015.location = (0.7792, -0.9109, 0.744)
ob_cylinder_015.rotation_euler = (0.005417, -1.916e-07, -1.567)
ob_cylinder_015.scale = (0.5445, 0.5666, 0.54)
ob_cylinder_015.lineart.crease_threshold = 0.0
cu_nurbspath_001.bevel_object = ob_beziercircle_001
cu_nurbspath.bevel_object = ob_beziercircle

# ---- collection membership
col_collection_1.objects.link(ob_point)
col_collection_1.objects.link(ob_cylinder_002)
col_collection_1.objects.link(ob_cylinder_001)
col_collection_1.objects.link(ob_cylinder_013)
col_collection_1.objects.link(ob_cube)
col_collection_1.objects.link(ob_beziercircle_001)
col_collection_1.objects.link(ob_nurbspath_001)
col_collection_1.objects.link(ob_beziercircle)
col_collection_1.objects.link(ob_nurbspath)
col_collection_1.objects.link(ob_icosphere_001)
col_collection_1.objects.link(ob_icosphere)
col_collection_1.objects.link(ob_cylinder_010)
col_collection_1.objects.link(ob_cylinder_009)
col_collection_1.objects.link(ob_cylinder_008)
col_collection_1.objects.link(ob_cylinder_012)
col_collection_1.objects.link(ob_cylinder_011)
col_collection_1.objects.link(ob_cylinder_007)
col_collection_1.objects.link(ob_cylinder_006)
col_collection_1.objects.link(ob_cylinder_005)
col_collection_1.objects.link(ob_cylinder_004)
col_collection_1.objects.link(ob_cylinder)
col_collection_1.objects.link(ob_sun)
col_collection_1.objects.link(ob_camera)
col_collection_2.objects.link(ob_cylinder_003)
col_collection_2.objects.link(ob_cylinder_015)

# ---- scene / render settings (as saved in the file)
scene.camera = ob_camera
scene.frame_start = 1; scene.frame_end = 1; scene.frame_set(4)
scene.render.engine = 'BLENDER_EEVEE_NEXT'
scene.render.image_settings.compression = 90
scene.render.resolution_x = 240
scene.render.resolution_y = 240
scene.render.dither_intensity = 0.0
scene.render.film_transparent = True
scene.cycles.use_denoising = False
scene.cycles.samples = 10
scene.cycles.sampling_pattern = 'TABULATED_SOBOL'
scene.cycles.light_sampling_threshold = 0.0
scene.cycles.use_adaptive_sampling = False
scene.cycles.use_light_tree = False
scene.cycles.blur_glossy = 0.0
scene.cycles.volume_bounces = 1
scene.cycles.pixel_filter_type = 'GAUSSIAN'
scene.cycles.sample_clamp_indirect = 0.0
scene.view_settings.view_transform = 'Standard'
bpy.context.view_layer.update()
